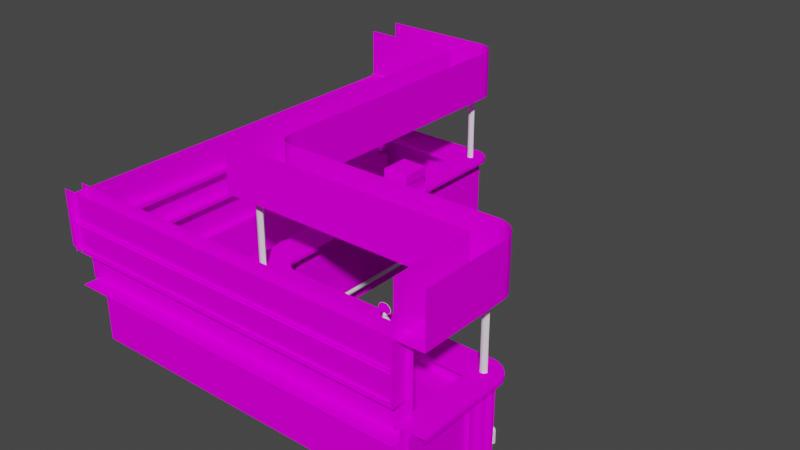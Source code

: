 # Source: VSL_kellerbar.blend  (saved by Blender 2.93.20; exported with 4.5.12 LTS)
import bpy
from mathutils import Matrix  # noqa: F401  (used for matrix-valued properties, if any)

bpy.ops.wm.read_factory_settings(use_empty=True)
scene = bpy.context.scene
scene.name = 'Scene'

# ---- images (referenced by path relative to the original .blend; pixels are not part of the script)
import os
ASSET_DIR = os.environ.get("B2B_ASSET_DIR", "")  # directory of the original .blend (textures are referenced by path, not embedded)
HERE = os.path.dirname(os.path.abspath(__file__))  # packed textures are extracted next to this script under _unpacked/

def load_image(name, relpath, width, height, colorspace="sRGB"):
    """Load a texture the original file referenced (path relative to the .blend, or extracted next to this script)."""
    p = next((c for c in (os.path.join(HERE, relpath), os.path.join(ASSET_DIR, relpath)) if relpath and os.path.exists(c)), "")
    if p:
        img = bpy.data.images.load(p, check_existing=True)
        img.name = name
    else:  # same state as the original file: an image datablock whose file is absent (Cycles renders it pink)
        img = bpy.data.images.new(name, width, height)
        img.source = "FILE"
        img.filepath = "//" + (relpath or name)
    img.colorspace_settings.name = colorspace
    return img
img_vslkbreichenfurniermap_tiff = load_image('VSLkbreichenfurniermap.TIFF', 'VSLkbreichenfurniermap.TIFF', 1024, 1024, 'sRGB')
img_vslkbrredwoodmap01_tiff = load_image('VSLkbrredwoodmap01.TIFF', 'VSLkbrredwoodmap01.TIFF', 1024, 1024, 'sRGB')
img_vslkbrblackmapxx_tiff = load_image('VSLkbrblackmapxx.TIFF', 'VSLkbrblackmapxx.TIFF', 1024, 1024, 'sRGB')
img_kbrbecht_tiff = load_image('kbrbecht.TIFF', 'kbrbecht.TIFF', 1024, 1024, 'sRGB')
img_vslkbrredplasticmap_tiff = load_image('VSLkbrredplasticmap.TIFF', 'VSLkbrredplasticmap.TIFF', 1024, 1024, 'sRGB')
img_kbrcmlfp01_tiff = load_image('kbrcmlfp01.TIFF', 'kbrcmlfp01.TIFF', 1024, 1024, 'sRGB')
img_vslkbrbarglassesmaptexjpg_tiff = load_image('VSLkbrbarglassesmaptexjpg.TIFF', 'VSLkbrbarglassesmaptexjpg.TIFF', 1024, 1024, 'sRGB')
img_vslkbrbudmap_tiff = load_image('VSLkbrbudmap.TIFF', 'VSLkbrbudmap.TIFF', 1024, 1024, 'sRGB')
img_kbrsegafredomap_tiff = load_image('kbrsegafredomap.TIFF', 'kbrsegafredomap.TIFF', 1024, 1024, 'sRGB')
img_kbrbarglassesmap_tiff = load_image('kbrbarglassesmap.TIFF', 'kbrbarglassesmap.TIFF', 1024, 1024, 'sRGB')

# ---- materials (node trees are filled in below, after node groups)
mat_vslkbreichenfurnier = bpy.data.materials.new('VSLkbreichenfurnier')
mat_vslkbreichenfurnier.use_transparent_shadow = False
mat_vslkbreichenfurnier.roughness = 0.9623
mat_vslkbreichenfurnier.specular_intensity = 0.0
mat_vslkbrredwood = bpy.data.materials.new('VSLkbrredwood')
mat_vslkbrredwood.use_transparent_shadow = False
mat_vslkbrredwood.roughness = 0.9623
mat_vslkbrredwood.specular_intensity = 0.0
mat_vslkbrblackplastik02 = bpy.data.materials.new('VSLkbrblackplastik02')
mat_vslkbrblackplastik02.use_transparent_shadow = False
mat_vslkbrblackplastik02.roughness = 0.9623
mat_vslkbrblackplastik02.specular_intensity = 0.0
mat_vslkbrchrome = bpy.data.materials.new('VSLkbrchrome')
mat_vslkbrchrome.use_transparent_shadow = False
mat_vslkbrchrome.roughness = 0.9623
mat_vslkbrchrome.specular_intensity = 0.0
mat_vslkbrbecht = bpy.data.materials.new('VSLkbrbecht')
mat_vslkbrbecht.use_transparent_shadow = False
mat_vslkbrbecht.roughness = 0.9623
mat_vslkbrbecht.specular_intensity = 0.0
mat_vslkbrredplastic = bpy.data.materials.new('VSLkbrredplastic')
mat_vslkbrredplastic.use_transparent_shadow = False
mat_vslkbrredplastic.roughness = 0.9623
mat_vslkbrredplastic.specular_intensity = 0.0
mat_vslkbrcm01 = bpy.data.materials.new('VSLkbrcm01')
mat_vslkbrcm01.use_transparent_shadow = False
mat_vslkbrcm01.roughness = 0.9623
mat_vslkbrcm01.specular_intensity = 0.0
mat_vslkbrspiegel = bpy.data.materials.new('VSLkbrspiegel')
mat_vslkbrspiegel.use_transparent_shadow = False
mat_vslkbrspiegel.roughness = 0.9623
mat_vslkbrspiegel.specular_intensity = 0.0
mat_vslkbrbudweiser = bpy.data.materials.new('VSLkbrbudweiser')
mat_vslkbrbudweiser.use_transparent_shadow = False
mat_vslkbrbudweiser.roughness = 0.9623
mat_vslkbrbudweiser.specular_intensity = 0.0
mat_vslkbrsegafredo = bpy.data.materials.new('VSLkbrsegafredo')
mat_vslkbrsegafredo.use_transparent_shadow = False
mat_vslkbrsegafredo.roughness = 0.9623
mat_vslkbrsegafredo.specular_intensity = 0.0
mat_vslkbrbarglassestex = bpy.data.materials.new('VSLkbrbarglassestex')
mat_vslkbrbarglassestex.use_transparent_shadow = False
mat_vslkbrbarglassestex.roughness = 0.9623
mat_vslkbrbarglassestex.specular_intensity = 0.0

# ---- node groups
ng_auto_smooth = bpy.data.node_groups.new('Auto Smooth', 'GeometryNodeTree')
_s = ng_auto_smooth.interface.new_socket(name='Geometry', in_out='OUTPUT', socket_type='NodeSocketGeometry')
_s = ng_auto_smooth.interface.new_socket(name='Geometry', in_out='INPUT', socket_type='NodeSocketGeometry')
_s = ng_auto_smooth.interface.new_socket(name='Angle', in_out='INPUT', socket_type='NodeSocketFloat')
_s.subtype = 'ANGLE'
_s.min_value = 0.0
_s.max_value = 3.142
ng_auto_smooth.is_modifier = True
_N = ng_auto_smooth.nodes; _L = ng_auto_smooth.links
n0 = _N.new('NodeGroupOutput'); n0.name = 'Group Output'; n0.location = (480, -100)
n1 = _N.new('NodeGroupInput'); n1.name = 'Group Input'; n1.location = (-420, -300)
n2 = _N.new('NodeGroupInput'); n2.name = 'Group Input.001'; n2.location = (-60, -100)
n3 = _N.new('GeometryNodeSetShadeSmooth'); n3.name = 'Set Shade Smooth'; n3.location = (120, -100)
n3.domain = 'EDGE'
n4 = _N.new('GeometryNodeSetShadeSmooth'); n4.name = 'Set Shade Smooth.001'; n4.location = (300, -100)
n5 = _N.new('GeometryNodeInputMeshEdgeAngle'); n5.name = 'Edge Angle'; n5.location = (-420, -220)
n6 = _N.new('GeometryNodeInputEdgeSmooth'); n6.name = 'Is Edge Smooth'; n6.location = (-60, -160)
n7 = _N.new('GeometryNodeInputShadeSmooth'); n7.name = 'Is Face Smooth'; n7.location = (-240, -340)
n8 = _N.new('FunctionNodeBooleanMath'); n8.name = 'Boolean Math'; n8.location = (-60, -220)
n9 = _N.new('FunctionNodeCompare'); n9.name = 'Compare'; n9.location = (-240, -180)
n9.operation = 'LESS_EQUAL'
_L.new(n5.outputs[0], n9.inputs[0])
_L.new(n4.outputs[0], n0.inputs[0])
_L.new(n1.outputs[1], n9.inputs[1])
_L.new(n9.outputs[0], n8.inputs[0])
_L.new(n7.outputs[0], n8.inputs[1])
_L.new(n2.outputs[0], n3.inputs[0])
_L.new(n6.outputs[0], n3.inputs[1])
_L.new(n3.outputs[0], n4.inputs[0])
_L.new(n8.outputs[0], n3.inputs[2])
n0.is_active_output = True

# ---- material node trees
mat_vslkbreichenfurnier.use_nodes = True; mat_vslkbreichenfurnier.node_tree.nodes.clear()
_N = mat_vslkbreichenfurnier.node_tree.nodes; _L = mat_vslkbreichenfurnier.node_tree.links
n0 = _N.new('ShaderNodeBsdfPrincipled'); n0.name = 'Principled BSDF'; n0.location = (10, 300)
n0.distribution = 'GGX'
n0.subsurface_method = 'BURLEY'
n0.inputs[2].default_value = 0.9623
n0.inputs[3].default_value = 1.45
n0.inputs[13].default_value = 0.0
n0.inputs[27].default_value = (0.0, 0.0, 0.0, 1.0)
n0.inputs[28].default_value = 1.0
n1 = _N.new('ShaderNodeOutputMaterial'); n1.name = 'Material Output'; n1.location = (300, 300)
n2 = _N.new('ShaderNodeTexImage'); n2.name = 'Image Texture'; n2.location = (-300, 600)
n2.image = img_vslkbreichenfurniermap_tiff
_L.new(n0.outputs[0], n1.inputs[0])
_L.new(n2.outputs[0], n0.inputs[0])
n1.is_active_output = True
mat_vslkbrredwood.use_nodes = True; mat_vslkbrredwood.node_tree.nodes.clear()
_N = mat_vslkbrredwood.node_tree.nodes; _L = mat_vslkbrredwood.node_tree.links
n0 = _N.new('ShaderNodeBsdfPrincipled'); n0.name = 'Principled BSDF'; n0.location = (10, 300)
n0.distribution = 'GGX'
n0.subsurface_method = 'BURLEY'
n0.inputs[2].default_value = 0.9623
n0.inputs[3].default_value = 1.45
n0.inputs[13].default_value = 0.0
n0.inputs[27].default_value = (0.0, 0.0, 0.0, 1.0)
n0.inputs[28].default_value = 1.0
n1 = _N.new('ShaderNodeOutputMaterial'); n1.name = 'Material Output'; n1.location = (300, 300)
n2 = _N.new('ShaderNodeTexImage'); n2.name = 'Image Texture'; n2.location = (-300, 600)
n2.image = img_vslkbrredwoodmap01_tiff
_L.new(n0.outputs[0], n1.inputs[0])
_L.new(n2.outputs[0], n0.inputs[0])
n1.is_active_output = True
mat_vslkbrblackplastik02.use_nodes = True; mat_vslkbrblackplastik02.node_tree.nodes.clear()
_N = mat_vslkbrblackplastik02.node_tree.nodes; _L = mat_vslkbrblackplastik02.node_tree.links
n0 = _N.new('ShaderNodeBsdfPrincipled'); n0.name = 'Principled BSDF'; n0.location = (10, 300)
n0.distribution = 'GGX'
n0.subsurface_method = 'BURLEY'
n0.inputs[2].default_value = 0.9623
n0.inputs[3].default_value = 1.45
n0.inputs[13].default_value = 0.0
n0.inputs[27].default_value = (0.0, 0.0, 0.0, 1.0)
n0.inputs[28].default_value = 1.0
n1 = _N.new('ShaderNodeOutputMaterial'); n1.name = 'Material Output'; n1.location = (300, 300)
n2 = _N.new('ShaderNodeTexImage'); n2.name = 'Image Texture'; n2.location = (-300, 600)
n2.image = img_vslkbrblackmapxx_tiff
_L.new(n0.outputs[0], n1.inputs[0])
_L.new(n2.outputs[0], n0.inputs[0])
n1.is_active_output = True
mat_vslkbrchrome.use_nodes = True; mat_vslkbrchrome.node_tree.nodes.clear()
_N = mat_vslkbrchrome.node_tree.nodes; _L = mat_vslkbrchrome.node_tree.links
n0 = _N.new('ShaderNodeBsdfPrincipled'); n0.name = 'Principled BSDF'; n0.location = (10, 300)
n0.distribution = 'GGX'
n0.subsurface_method = 'BURLEY'
n0.inputs[2].default_value = 0.9623
n0.inputs[3].default_value = 1.45
n0.inputs[13].default_value = 0.0
n0.inputs[27].default_value = (0.0, 0.0, 0.0, 1.0)
n0.inputs[28].default_value = 1.0
n1 = _N.new('ShaderNodeOutputMaterial'); n1.name = 'Material Output'; n1.location = (300, 300)
_L.new(n0.outputs[0], n1.inputs[0])
n1.is_active_output = True
mat_vslkbrbecht.use_nodes = True; mat_vslkbrbecht.node_tree.nodes.clear()
_N = mat_vslkbrbecht.node_tree.nodes; _L = mat_vslkbrbecht.node_tree.links
n0 = _N.new('ShaderNodeBsdfPrincipled'); n0.name = 'Principled BSDF'; n0.location = (10, 300)
n0.distribution = 'GGX'
n0.subsurface_method = 'BURLEY'
n0.inputs[2].default_value = 0.9623
n0.inputs[3].default_value = 1.45
n0.inputs[13].default_value = 0.0
n0.inputs[27].default_value = (0.0, 0.0, 0.0, 1.0)
n0.inputs[28].default_value = 1.0
n1 = _N.new('ShaderNodeOutputMaterial'); n1.name = 'Material Output'; n1.location = (300, 300)
n2 = _N.new('ShaderNodeTexImage'); n2.name = 'Image Texture'; n2.location = (-300, 600)
n2.image = img_kbrbecht_tiff
_L.new(n0.outputs[0], n1.inputs[0])
_L.new(n2.outputs[0], n0.inputs[0])
n1.is_active_output = True
mat_vslkbrredplastic.use_nodes = True; mat_vslkbrredplastic.node_tree.nodes.clear()
_N = mat_vslkbrredplastic.node_tree.nodes; _L = mat_vslkbrredplastic.node_tree.links
n0 = _N.new('ShaderNodeBsdfPrincipled'); n0.name = 'Principled BSDF'; n0.location = (10, 300)
n0.distribution = 'GGX'
n0.subsurface_method = 'BURLEY'
n0.inputs[2].default_value = 0.9623
n0.inputs[3].default_value = 1.45
n0.inputs[13].default_value = 0.0
n0.inputs[27].default_value = (0.0, 0.0, 0.0, 1.0)
n0.inputs[28].default_value = 1.0
n1 = _N.new('ShaderNodeOutputMaterial'); n1.name = 'Material Output'; n1.location = (300, 300)
n2 = _N.new('ShaderNodeTexImage'); n2.name = 'Image Texture'; n2.location = (-300, 600)
n2.image = img_vslkbrredplasticmap_tiff
_L.new(n0.outputs[0], n1.inputs[0])
_L.new(n2.outputs[0], n0.inputs[0])
n1.is_active_output = True
mat_vslkbrcm01.use_nodes = True; mat_vslkbrcm01.node_tree.nodes.clear()
_N = mat_vslkbrcm01.node_tree.nodes; _L = mat_vslkbrcm01.node_tree.links
n0 = _N.new('ShaderNodeBsdfPrincipled'); n0.name = 'Principled BSDF'; n0.location = (10, 300)
n0.distribution = 'GGX'
n0.subsurface_method = 'BURLEY'
n0.inputs[2].default_value = 0.9623
n0.inputs[3].default_value = 1.45
n0.inputs[13].default_value = 0.0
n0.inputs[27].default_value = (0.0, 0.0, 0.0, 1.0)
n0.inputs[28].default_value = 1.0
n1 = _N.new('ShaderNodeOutputMaterial'); n1.name = 'Material Output'; n1.location = (300, 300)
n2 = _N.new('ShaderNodeTexImage'); n2.name = 'Image Texture'; n2.location = (-300, 600)
n2.image = img_kbrcmlfp01_tiff
_L.new(n0.outputs[0], n1.inputs[0])
_L.new(n2.outputs[0], n0.inputs[0])
n1.is_active_output = True
mat_vslkbrspiegel.use_nodes = True; mat_vslkbrspiegel.node_tree.nodes.clear()
_N = mat_vslkbrspiegel.node_tree.nodes; _L = mat_vslkbrspiegel.node_tree.links
n0 = _N.new('ShaderNodeBsdfPrincipled'); n0.name = 'Principled BSDF'; n0.location = (10, 300)
n0.distribution = 'GGX'
n0.subsurface_method = 'BURLEY'
n0.inputs[2].default_value = 0.9623
n0.inputs[3].default_value = 1.45
n0.inputs[13].default_value = 0.0
n0.inputs[27].default_value = (0.0, 0.0, 0.0, 1.0)
n0.inputs[28].default_value = 1.0
n1 = _N.new('ShaderNodeOutputMaterial'); n1.name = 'Material Output'; n1.location = (300, 300)
n2 = _N.new('ShaderNodeTexImage'); n2.name = 'Image Texture'; n2.location = (-300, 600)
n2.image = img_vslkbrbarglassesmaptexjpg_tiff
_L.new(n0.outputs[0], n1.inputs[0])
_L.new(n2.outputs[0], n0.inputs[0])
n1.is_active_output = True
mat_vslkbrbudweiser.use_nodes = True; mat_vslkbrbudweiser.node_tree.nodes.clear()
_N = mat_vslkbrbudweiser.node_tree.nodes; _L = mat_vslkbrbudweiser.node_tree.links
n0 = _N.new('ShaderNodeBsdfPrincipled'); n0.name = 'Principled BSDF'; n0.location = (10, 300)
n0.distribution = 'GGX'
n0.subsurface_method = 'BURLEY'
n0.inputs[2].default_value = 0.9623
n0.inputs[3].default_value = 1.45
n0.inputs[13].default_value = 0.0
n0.inputs[27].default_value = (0.0, 0.0, 0.0, 1.0)
n0.inputs[28].default_value = 1.0
n1 = _N.new('ShaderNodeOutputMaterial'); n1.name = 'Material Output'; n1.location = (300, 300)
n2 = _N.new('ShaderNodeTexImage'); n2.name = 'Image Texture'; n2.location = (-300, 600)
n2.image = img_vslkbrbudmap_tiff
_L.new(n0.outputs[0], n1.inputs[0])
_L.new(n2.outputs[0], n0.inputs[0])
n1.is_active_output = True
mat_vslkbrsegafredo.use_nodes = True; mat_vslkbrsegafredo.node_tree.nodes.clear()
_N = mat_vslkbrsegafredo.node_tree.nodes; _L = mat_vslkbrsegafredo.node_tree.links
n0 = _N.new('ShaderNodeBsdfPrincipled'); n0.name = 'Principled BSDF'; n0.location = (10, 300)
n0.distribution = 'GGX'
n0.subsurface_method = 'BURLEY'
n0.inputs[2].default_value = 0.9623
n0.inputs[3].default_value = 1.45
n0.inputs[13].default_value = 0.0
n0.inputs[27].default_value = (0.0, 0.0, 0.0, 1.0)
n0.inputs[28].default_value = 1.0
n1 = _N.new('ShaderNodeOutputMaterial'); n1.name = 'Material Output'; n1.location = (300, 300)
n2 = _N.new('ShaderNodeTexImage'); n2.name = 'Image Texture'; n2.location = (-300, 600)
n2.image = img_kbrsegafredomap_tiff
_L.new(n0.outputs[0], n1.inputs[0])
_L.new(n2.outputs[0], n0.inputs[0])
n1.is_active_output = True
mat_vslkbrbarglassestex.use_nodes = True; mat_vslkbrbarglassestex.node_tree.nodes.clear()
_N = mat_vslkbrbarglassestex.node_tree.nodes; _L = mat_vslkbrbarglassestex.node_tree.links
n0 = _N.new('ShaderNodeBsdfPrincipled'); n0.name = 'Principled BSDF'; n0.location = (10, 300)
n0.distribution = 'GGX'
n0.subsurface_method = 'BURLEY'
n0.inputs[2].default_value = 0.9623
n0.inputs[3].default_value = 1.45
n0.inputs[13].default_value = 0.0
n0.inputs[27].default_value = (0.0, 0.0, 0.0, 1.0)
n0.inputs[28].default_value = 1.0
n1 = _N.new('ShaderNodeOutputMaterial'); n1.name = 'Material Output'; n1.location = (300, 300)
n2 = _N.new('ShaderNodeTexImage'); n2.name = 'Image Texture'; n2.location = (-300, 600)
n2.image = img_kbrbarglassesmap_tiff
_L.new(n0.outputs[0], n1.inputs[0])
_L.new(n2.outputs[0], n0.inputs[0])
n1.is_active_output = True

# ---- world
world_world = bpy.data.worlds.new('World'); scene.world = world_world
world_world.use_nodes = True; world_world.node_tree.nodes.clear()
_N = world_world.node_tree.nodes; _L = world_world.node_tree.links
n0 = _N.new('ShaderNodeOutputWorld'); n0.name = 'World Output'; n0.location = (300, 300)
n1 = _N.new('ShaderNodeBackground'); n1.name = 'Background'; n1.location = (10, 300)
n1.inputs[0].default_value = (0.05088, 0.05088, 0.05088, 1.0)
_L.new(n1.outputs[0], n0.inputs[0])
n0.is_active_output = True
world_world.color = (0.05088, 0.05088, 0.05088)
world_world.use_sun_shadow = False
world_world.sun_shadow_jitter_overblur = 0.0

# ---- meshes
me_vsl_kellerbar = bpy.data.meshes.new('VSL_kellerbar')
me_vsl_kellerbar.from_pydata([(-1.374, -0.03642, -3.447), (-1.374, -1.236, -3.447), (-1.175, -1.236, -3.447), (-1.175, -0.03642, -3.447), (-1.175, -0.03642, 1.165), (-1.175, -1.236, 1.165), (2.404, -1.236, 1.14), (-1.372, -1.236, 1.14), (-1.372, -0.03642, 1.14), (2.404, -0.03642, 1.14), (2.404, -0.03642, 1.34), (-1.372, -0.03642, 1.343), (-1.372, -1.236, 1.343), (-1.373, -0.03642, -3.248), (-3.113, -0.03642, -3.248), (-3.113, -1.236, -3.248), (-1.373, -1.236, -3.248), (-3.113, -1.236, -3.448), (-3.113, -0.03642, -3.448), (2.357, -1.06, 2.517), (2.357, -1.06, 1.616), (2.335, -0.05087, 1.616), (2.335, -1.06, 1.616), (2.335, -1.06, 2.517), (2.357, -0.05087, 1.616), (2.284, -0.03642, 1.609), (2.284, -0.03642, 1.34), (2.403, -0.03642, 1.609), (2.404, -1.236, 1.34), (2.403, -0.03642, 2.665), (2.403, -1.236, 2.665), (2.284, -1.236, 2.523), (2.284, -1.236, 2.665), (2.284, -0.03642, 2.665), (2.403, -0.03642, 2.523), (2.284, -1.236, 1.609), (2.403, -1.236, 1.609), (2.284, -0.03642, 2.523), (2.403, -1.236, 2.523), (2.335, -0.05087, 2.517), (2.357, -0.05087, 2.517), (-1.039, 1.772, -3.324), (-1.507, 1.765, -3.073), (-1.17, -0.2482, 1.157), (-1.17, -0.9568, 1.157), (-1.17, -0.9568, -3.446), (-1.17, -0.2482, -3.446), (2.273, 1.055, 1.023), (-0.7712, 1.772, 1.023), (2.273, 1.772, 1.023), (-1.507, 1.765, 1.449), (-1.191, -0.9568, 1.134), (-1.191, -0.2482, 1.134), (2.404, -0.2482, 1.134), (2.404, -0.9568, 1.134), (-3.038, 1.772, -3.617), (-3.038, 1.055, -3.073), (-3.038, 1.765, -3.073), (2.608, 1.055, 2.665), (2.608, 1.772, 1.357), (2.608, 1.772, 2.665), (2.214, 1.055, 2.673), (2.214, 1.765, 1.449), (2.214, 1.765, 2.673), (-3.038, 0.01358, -3.617), (-3.038, 0.01358, -3.073), (-3.038, 1.055, -3.617), (-1.039, 1.055, -3.324), (-1.039, 1.055, 0.7549), (-1.506, 0.01358, -3.073), (-1.038, 0.01358, -3.324), (2.608, 0.01358, 2.665), (2.214, 1.055, 1.449), (-3.042, 0.2267, -3.063), (-2.733, 0.2267, 2.397), (-2.733, 0.6752, 2.397), (-3.042, 0.6248, -3.063), (-2.733, 0.6248, -3.063), (-3.013, 0.2771, 2.691), (-3.042, 0.2771, 2.397), (-2.733, 0.2771, 2.397), (-3.042, 0.2267, 2.397), (-3.042, 0.6752, -3.063), (-3.042, 0.6752, 2.397), (-2.733, 0.6248, 2.397), (-3.042, 0.6248, 2.397), (-3.013, 0.2267, 2.691), (-3.013, 0.6752, 2.691), (-3.013, 0.6248, 2.691), (-3.057, 1.055, -3.069), (-3.057, 1.055, -3.046), (2.221, 1.055, 2.705), (-3.057, 0.2269, -3.046), (-2.728, 1.055, -3.046), (-3.057, 0.2269, -3.069), (2.608, 1.055, 1.357), (2.571, 1.772, 1.211), (2.598, 1.772, 1.281), (2.529, 1.772, 1.149), (2.476, 1.772, 1.097), (2.476, 1.055, 1.097), (2.529, 1.055, 1.149), (2.214, 0.01358, 1.453), (2.598, 0.01358, 1.285), (-1.033, 1.055, 0.8281), (2.345, 1.772, 1.031), (2.413, 1.772, 1.057), (2.413, 1.055, 1.057), (2.571, 1.055, 1.211), (2.598, 1.055, 1.281), (-1.039, 1.772, 0.7549), (2.345, 1.055, 1.031), (-1.049, 1.772, -3.399), (-1.08, 1.772, -3.464), (-1.124, 1.772, -3.518), (-1.08, 1.055, -3.464), (-1.079, 0.01358, -3.464), (-1.176, 0.01358, -3.561), (-1.507, 1.055, -3.073), (-1.177, 1.772, -3.561), (-1.124, 1.055, -3.518), (-1.049, 1.055, -3.399), (-0.7712, 1.055, 1.023), (-1.177, 1.055, -3.561), (-1.233, 1.055, -3.592), (-1.033, 1.772, 0.8281), (-0.8361, 1.055, 1.018), (-0.8361, 1.772, 1.018), (-0.8939, 1.772, 1.002), (-0.9838, 1.055, 0.9382), (-1.014, 1.772, 0.8891), (-1.286, 1.772, -3.611), (-1.233, 1.772, -3.592), (-0.9435, 1.772, 0.9757), (-0.9435, 1.055, 0.9757), (-0.9838, 1.772, 0.9382), (-1.013, 0.01358, 0.8932), (-1.507, 1.055, 1.449), (-0.9426, 0.01358, 0.9799), (-1.014, 1.055, 0.8891), (-3.013, 0.6752, 2.381), (2.22, 0.6248, 2.381), (-3.013, 0.6248, 2.381), (-1.506, -0.03642, 1.453), (-3.013, 0.2267, 2.381), (-3.013, 0.2771, 2.381), (2.22, 0.2771, 2.381), (-0.7703, 0.01358, 1.027), (2.273, -0.03642, 1.027), (-1.331, -0.03642, -3.617), (-3.038, -0.03642, -3.617), (-2.733, 0.6752, -3.063), (-3.038, -0.03642, -3.073), (-1.506, -0.03642, -3.073), (2.214, -0.03642, 1.453), (-1.038, -0.03642, 0.759), (2.22, 0.2267, 2.691), (-0.893, 0.01358, 1.006), (2.22, 0.6752, 2.691), (-3.042, 0.2771, -3.063), (-2.731, 0.2268, -3.066), (2.608, -0.03642, 2.665), (2.214, -0.03642, 2.673), (2.214, 0.01358, 2.673), (2.22, 0.2771, 2.691), (2.22, 0.6248, 2.691), (2.22, 0.6752, 2.381), (-2.733, 0.2771, -3.063), (-1.286, 1.055, -3.611), (-1.332, 1.772, -3.617), (-1.332, 1.055, -3.617), (-1.286, 0.01358, -3.611), (-0.8352, 0.01358, 1.022), (-0.8939, 1.055, 1.002), (2.608, -0.03642, 1.361), (-1.038, 0.01358, 0.759), (2.476, -0.03642, 1.101), (2.476, 0.01358, 1.101), (2.529, 0.01358, 1.153), (2.598, -0.03642, 1.285), (2.571, -0.03642, 1.215), (-1.032, -0.03642, 0.8322), (2.345, -0.03642, 1.036), (2.529, -0.03642, 1.153), (-1.049, -0.03642, -3.399), (-1.049, 0.01358, -3.399), (2.413, -0.03642, 1.061), (2.571, 0.01358, 1.215), (2.273, 0.01358, 1.027), (2.345, 0.01358, 1.036), (-1.038, -0.03642, -3.324), (2.413, 0.01358, 1.061), (-1.123, -0.03642, -3.518), (-1.123, 0.01358, -3.518), (2.608, 0.01358, 1.361), (-1.079, -0.03642, -3.464), (-1.013, -0.03642, 0.8932), (-1.032, 0.01358, 0.8322), (-0.7703, -0.03642, 1.027), (-1.176, -0.03642, -3.561), (-1.232, 0.01358, -3.592), (-0.8352, -0.03642, 1.022), (-0.9426, -0.03642, 0.9799), (-0.893, -0.03642, 1.006), (-1.506, 0.01358, 1.453), (-1.232, -0.03642, -3.592), (-0.9829, -0.03642, 0.9424), (-0.9829, 0.01358, 0.9424), (-1.286, -0.03642, -3.611), (-1.331, 0.01358, -3.617), (2.197, 0.2269, 2.705), (2.22, 0.2268, 2.379), (2.221, 1.055, 2.376), (2.197, 1.055, 2.376), (2.197, 1.055, 2.705), (2.197, 0.2269, 2.376), (-2.728, 1.055, -3.069), (-2.728, 0.2269, -3.046), (2.221, 0.2269, 2.705), (-1.639, 0.1876, -1.716), (0.9969, 0.3637, 1.557), (1.004, 0.3658, 1.545), (-1.639, 0.199, -1.736), (-1.639, 0.2103, -1.729), (-1.639, 0.2103, -1.716), (-1.505, 0.209, -1.728), (1.018, 0.3658, 1.545), (-1.505, 0.189, -1.728), (-1.639, 0.1876, -1.729), (-1.505, 0.209, -1.717), (1.011, 0.3637, 1.557), (1.018, 0.3616, 1.569), (1.025, 0.3637, 1.557), (-1.639, 0.199, -1.709), (1.004, 0.3616, 1.569), (-1.505, 0.189, -1.717), (-1.639, 0.199, -1.723), (2.3, 0.007175, 1.298), (2.325, 0.007175, 1.341), (2.325, 1.377, 1.341), (2.375, 1.377, 1.255), (2.4, 1.377, 1.298), (-1.251, 0.007175, 1.235), (-1.201, 0.007175, 1.235), (-1.176, 1.377, 1.192), (-1.25, 0.007175, -3.384), (-1.25, 0.007175, -3.298), (-1.25, 1.377, -3.298), (2.375, 0.007175, 1.341), (2.375, 0.007175, 1.255), (-1.251, 1.377, 1.149), (-1.225, 0.007175, -3.341), (-1.25, 1.377, -3.384), (-1.225, 1.377, -3.341), (-1.276, 0.007175, 1.192), (-1.251, 1.377, 1.235), (-1.251, 0.007175, 1.149), (-1.276, 1.377, 1.192), (2.4, 0.007175, 1.298), (-1.176, 0.007175, 1.192), (-1.201, 0.007175, 1.149), (-1.201, 1.377, 1.235), (2.375, 1.377, 1.341), (-1.201, 1.377, 1.149), (-1.3, 1.377, -3.384), (2.3, 1.377, 1.298), (2.325, 1.377, 1.255), (-1.3, 0.007175, -3.298), (-1.3, 1.377, -3.298), (2.325, 0.007175, 1.255), (-1.3, 0.007175, -3.384), (-1.325, 0.007175, -3.341), (-1.325, 1.377, -3.341), (2.248, -0.9794, 1.027), (-1.048, -0.9965, 0.9314), (-1.018, -1.013, -3.367), (-1.074, -1.215, -3.367), (-1.018, -1.215, -3.334), (-1.068, -1.182, 0.9866), (-1.052, -0.9665, 1.015), (-1.02, -0.9665, 1.015), (-1.02, -1.182, 1.015), (-1.019, -0.9477, 0.931), (2.248, -0.9794, 0.9708), (-1.019, -0.9802, 0.931), (-1.068, -0.9665, 0.9866), (-1.074, -1.215, -3.335), (-1.047, -0.9315, -3.303), (-1.048, -0.9315, 0.9314), (-1.075, -0.9803, -3.301), (-1.046, -1.215, -3.318), (-1.075, -1.014, -3.335), (-1.045, -1.215, -3.383), (-1.052, -1.182, 1.015), (2.299, -1.022, 0.9708), (2.299, -1.161, 0.9708), (2.282, -1.161, 0.999), (2.331, -1.021, 1.027), (2.299, -1.022, 1.027), (-1.02, -1.182, 0.9584), (2.299, -1.161, 1.027), (-1.052, -0.9665, 0.9584), (2.331, -1.161, 0.9708), (-1.003, -1.182, 0.9866), (-1.02, -0.9665, 0.9584), (-1.003, -0.9665, 0.9866), (-1.047, -0.9969, -3.305), (-1.076, -0.9803, 0.9317), (-0.9796, -0.9477, 0.9708), (-1.076, -0.9477, 0.9317), (0.9573, -0.2383, 1.348), (-1.018, -1.014, -3.334), (2.347, -1.161, 0.999), (2.282, -1.023, 0.999), (-1.052, -1.182, 0.9584), (1.04, -0.2383, 1.472), (0.9573, 0.1407, 1.348), (0.982, -0.2383, 1.332), (1.065, -0.2383, 1.456), (1.04, -0.2383, 1.332), (1.081, 0.1407, 1.373), (1.011, -0.2383, 1.326), (1.011, -0.2383, 1.478), (0.9408, 0.1407, 1.373), (1.065, 0.1407, 1.456), (0.9573, -0.2383, 1.456), (0.982, -0.2383, 1.472), (1.04, 0.1407, 1.332), (1.065, -0.2383, 1.348), (1.065, 0.1407, 1.348), (1.081, -0.2383, 1.431), (-1.018, -1.215, -3.367), (1.081, -0.2383, 1.373), (-1.382, 0.177, -1.722), (-1.394, 0.177, -1.693), (0.9893, 0.2029, 1.454), (1.087, -0.2383, 1.402), (0.9573, 0.1407, 1.456), (1.064, 0.2029, 1.424), (1.04, 0.1407, 1.472), (0.9408, -0.2383, 1.431), (0.982, 0.1407, 1.332), (2.331, -1.161, 1.027), (1.011, 0.1407, 1.326), (-1.428, 0.1768, -1.722), (-1.423, 0.177, -1.681), (0.982, 0.1407, 1.472), (1.011, 0.1407, 1.478), (1.081, 0.1407, 1.431), (0.935, 0.1407, 1.402), (0.9408, -0.2383, 1.373), (0.935, -0.2383, 1.402), (0.9988, 0.1921, 1.443), (1.023, 0.1921, 1.443), (1.021, 0.1887, 1.523), (2.347, -1.02, 0.999), (0.9867, 0.1711, 1.443), (0.9988, 0.1502, 1.443), (1.087, 0.1407, 1.402), (1.011, 0.2029, 1.459), (1.064, 0.2029, 1.38), (1.051, 0.2029, 1.442), (1.033, 0.2029, 1.454), (0.9408, 0.1407, 1.431), (0.9586, 0.2029, 1.424), (1.033, 0.2029, 1.349), (1.051, 0.2029, 1.362), (2.331, -1.021, 0.9708), (1.011, 0.2029, 1.345), (0.9893, 0.2029, 1.349), (1.011, 0.265, 1.402), (0.9709, 0.2029, 1.442), (-0.9811, -0.9477, 1.027), (-1.006, -0.9477, 1.026), (0.9543, 0.2029, 1.402), (0.9586, 0.2029, 1.38), (-1.064, -0.9477, 0.9973), (2.325, -0.9765, 0.9708), (-1.075, -0.9477, 0.9553), (-1.027, -0.9477, 1.022), (2.248, -0.9307, 0.999), (2.34, -0.9705, 0.999), (1.019, 0.2468, 1.426), (1.006, 0.2373, 1.417), (1.068, 0.2029, 1.402), (1.023, 0.1502, 1.443), (-1.048, -0.9803, 1.013), (-1.027, -0.9803, 1.022), (-0.9811, -0.9803, 1.027), (-1.072, -0.9803, 0.9769), (-1.075, -0.9803, 0.9553), (-1.064, -0.9803, 0.9973), (-1.002, -0.9315, 0.9978), (-1.006, -0.9803, 1.026), (-1.002, -0.9965, 0.9978), (-1.39, 0.1899, -1.755), (-1.423, 0.1899, -1.769), (2.329, -0.9961, 0.9708), (2.345, -0.9937, 0.999), (0.9709, 0.2029, 1.362), (-1.376, 0.2087, -1.722), (-1.072, -0.9477, 0.9769), (-0.9803, -0.9315, 0.999), (-1.075, -0.9717, -3.356), (2.248, -0.9469, 0.9708), (2.268, -0.9468, 0.9708), (-1.423, 0.2087, -1.769), (2.291, -0.9845, 0.9708), (2.267, -0.9793, 0.9708), (1.035, 0.1711, 1.443), (1.03, 0.1712, 1.518), (-1.423, 0.1899, -1.675), (-1.423, 0.2087, -1.675), (2.291, -0.9845, 1.027), (2.329, -0.9961, 1.027), (-1.046, -0.9783, -3.377), (-1.046, -0.9957, -3.382), (-1.074, -0.9986, -3.366), (-1.045, -0.9965, 0.9694), (-1.47, 0.1901, -1.722), (-1.456, 0.2087, -1.689), (2.248, -0.9469, 1.027), (-1.018, -0.9842, -3.362), (-0.9803, -0.9965, 0.999), (2.287, -0.9313, 0.999), (-1.046, -0.962, -3.369), (-1.456, 0.1899, -1.755), (-1.47, 0.2089, -1.722), (-1.047, -0.9483, -3.356), (-1.048, -0.9477, 1.013), (0.9915, 0.1712, 1.518), (-0.9993, -0.9477, 0.9698), (-0.9796, -0.9802, 0.9708), (2.316, -0.9607, 1.027), (2.325, -0.9765, 1.027), (2.268, -0.9306, 0.999), (-1.456, 0.2087, -1.755), (-1.456, 0.1899, -1.689), (-1.389, 0.2087, -1.689), (2.297, -1.001, 0.9708), (-1.047, -0.9386, -3.339), (-1.047, -0.9331, -3.321), (2.285, -0.9475, 1.027), (2.268, -0.9468, 1.027), (-0.9993, -0.9802, 0.9698), (-1.376, 0.1899, -1.722), (-1.389, 0.2087, -1.755), (2.248, -0.9957, 0.999), (1.011, 0.2623, 1.373), (2.316, -0.9607, 0.9708), (1.039, 0.2623, 1.411), (-1.047, -0.9315, 0.953), (-1.045, -0.9315, 0.9694), (1.024, 0.2373, 1.393), (-1.046, -1.012, -3.383), (2.285, -0.9475, 0.9708), (1.029, 0.2623, 1.426), (-1.019, -0.9477, 0.9506), (-1.015, -0.9802, 0.9653), (-1.39, 0.1899, -1.689), (0.994, 0.2623, 1.426), (-1.075, -0.9612, -3.346), (1.019, 0.2754, 1.427), (2.281, -0.9799, 1.027), (-1.019, -0.9535, -3.332), (-1.019, -0.9824, -3.315), (0.9833, 0.2623, 1.411), (0.9888, 0.2752, 1.402), (0.991, 0.2468, 1.417), (1.031, 0.2777, 1.417), (2.308, -0.9359, 0.999), (2.28, -0.9971, 0.999), (-1.468, 0.199, -1.713), (-1.019, -0.9802, -3.301), (2.297, -1.001, 1.027), (-1.019, -0.9802, 0.9506), (1.016, 0.1581, 1.497), (1.011, 0.2917, 1.402), (1.016, 0.2873, 1.387), (1.031, 0.2777, 1.387), (-1.075, -0.9536, -3.333), (-1.075, -0.9824, -3.316), (-1.075, -0.9477, -3.303), (2.328, -0.9493, 0.999), (1.019, 0.2468, 1.378), (0.994, 0.2623, 1.378), (-1.015, -0.9477, 0.9653), (1.006, 0.2373, 1.387), (-1.018, -0.9715, -3.355), (-1.019, -0.9887, -3.327), (-1.047, -1.002, -3.315), (-1.019, -0.9611, -3.345), (-1.075, -0.9492, -3.318), (0.9987, 0.2873, 1.393), (1.011, 0.2623, 1.431), (1.019, 0.2754, 1.377), (1.004, 0.2777, 1.378), (-1.019, -0.9491, -3.318), (1.039, 0.2623, 1.393), (1.036, 0.2468, 1.402), (-1.018, -0.9983, -3.366), (0.9833, 0.2623, 1.393), (-1.019, -0.9965, 0.9949), (0.9958, 0.2373, 1.402), (0.9987, 0.2873, 1.411), (1.004, 0.2777, 1.426), (-1.075, -0.9889, -3.327), (-1.074, -1.013, -3.367), (-1.047, -0.9965, 0.953), (2.267, -0.9956, 0.999), (-1.505, 0.199, -1.734), (0.9909, 0.1612, 1.522), (-1.04, -0.9965, 0.9814), (1.033, 0.2747, 1.402), (0.99, 0.2754, 1.417), (2.267, -0.9793, 1.027), (1.024, 0.2373, 1.411), (-1.047, -1.015, -3.318), (-1.075, -1.0, -3.333), (0.991, 0.2468, 1.387), (-1.452, 0.177, -1.693), (-1.394, 0.177, -1.751), (1.033, 0.2492, 1.387), (-1.019, -0.9477, -3.302), (1.003, 0.1894, 1.529), (1.005, 0.183, 1.54), (2.301, -0.9511, 1.027), (1.027, 0.2873, 1.402), (1.027, 0.1612, 1.51), (1.024, 0.1712, 1.504), (-1.019, -1.0, -3.332), (1.016, 0.2873, 1.417), (-1.075, -0.9845, -3.363), (-1.452, 0.177, -1.751), (1.033, 0.2492, 1.417), (-1.04, -0.9315, 0.9814), (-1.505, 0.199, -1.711), (2.301, -0.9511, 0.9708), (1.029, 0.2623, 1.378), (1.003, 0.2492, 1.377), (1.011, 0.1759, 1.477), (1.011, 0.1712, 1.499), (2.281, -0.9799, 0.9708), (1.017, 0.1594, 1.54), (-1.423, 0.177, -1.763), (1.005, 0.16, 1.499), (1.003, 0.2492, 1.427), (0.99, 0.2754, 1.387), (-1.468, 0.199, -1.733), (-1.467, 0.1901, -1.722), (-1.464, 0.177, -1.722), (1.011, 0.1712, 1.544), (0.9955, 0.1594, 1.533), (0.9977, 0.1712, 1.54), (1.011, 0.1488, 1.522), (1.02, 0.1521, 1.529), (1.007, 0.1521, 1.533), (-1.031, -0.9965, 0.9897), (-1.422, 0.1876, -1.723), (1.015, 0.1893, 1.533), (1.017, 0.1813, 1.541), (-1.429, 0.1678, -1.747), (-1.422, 0.1705, -1.711), (1.106, 0.3491, 1.403), (1.017, 0.1813, 1.503), (1.005, 0.183, 1.504), (1.011, 0.1662, 1.468), (0.9977, 0.1712, 1.504), (0.9955, 0.1594, 1.51), (0.9947, 0.1813, 1.534), (-1.429, 0.1788, -1.713), (-1.468, 0.208, -1.722), (-1.429, 0.1804, -1.728), (-1.429, 0.1548, -1.687), (-1.422, 0.1588, -1.682), (-1.422, 0.166, -1.757), (-1.422, 0.1722, -1.752), (-1.422, 0.1659, -1.687), (-1.429, 0.1676, -1.698), (-1.422, 0.1673, -1.707), (1.031, 0.2764, 1.4), (0.9888, 0.274, 1.403), (-1.429, 0.1724, -1.703), (-1.422, 0.1775, -1.698), (-1.429, 0.1809, -1.723), (1.031, 0.1813, 1.522), (-1.422, 0.1818, -1.741), (1.018, 0.1042, 1.539), (-1.422, 0.1817, -1.704), (-1.416, 0.1761, -1.708), (1.005, 0.1612, 1.541), (1.026, 0.183, 1.51), (0.9896, 0.1712, 1.529), (0.9919, 0.183, 1.522), (-1.429, 0.1725, -1.742), (-1.422, 0.1509, -1.693), (0.9177, 0.3491, 1.4), (-1.422, 0.1722, -1.693), (1.024, 0.1712, 1.54), (1.026, 0.183, 1.533), (1.031, 0.4243, 1.403), (1.068, 0.4075, 1.405), (1.031, 0.4219, 1.405), (-1.422, 0.1589, -1.762), (-1.019, -0.9315, 0.9949), (-1.031, -0.9315, 0.9897), (-1.416, 0.1804, -1.718), (0.9269, 0.3815, 1.4), (-1.422, 0.1849, -1.71), (0.9269, 0.3168, 1.405), (1.096, 0.3826, 1.403), (1.093, 0.3168, 1.4), (-1.422, 0.1849, -1.735), (1.004, 0.171, 1.473), (-1.422, 0.1706, -1.734), (1.027, 0.1612, 1.534), (0.9525, 0.2908, 1.405), (1.032, 0.1712, 1.529), (-1.422, 0.163, -1.702), (1.03, 0.1594, 1.522), (-1.429, 0.1619, -1.752), (-1.429, 0.1789, -1.733), (-1.429, 0.1762, -1.737), (-1.429, 0.1618, -1.693), (-1.422, 0.1513, -1.752), (0.9241, 0.3157, 1.403), (0.9525, 0.4075, 1.4), (0.9895, 0.4219, 1.4), (1.015, 0.1903, 1.51), (1.02, 0.1541, 1.518), (1.001, 0.1541, 1.521), (-1.422, 0.1727, -1.73), (0.9269, 0.3168, 1.4), (0.9895, 0.4219, 1.405), (-1.429, 0.1804, -1.718), (1.07, 0.2889, 1.403), (1.031, 0.4219, 1.4), (1.093, 0.3815, 1.405), (1.102, 0.3491, 1.405), (-1.422, 0.1579, -1.747), (1.011, 0.2329, 1.402), (-1.416, 0.1548, -1.687), (-1.416, 0.1618, -1.693), (1.093, 0.3815, 1.4), (0.9506, 0.2889, 1.403), (0.985, 0.2492, 1.402), (1.004, 0.1042, 1.539), (1.011, 0.171, 1.473), (-1.416, 0.1725, -1.742), (-1.416, 0.1762, -1.737), (1.002, 0.1883, 1.518), (1.011, 0.09936, 1.535), (1.093, 0.3168, 1.405), (0.9947, 0.1813, 1.51), (-1.422, 0.1576, -1.698), (-1.416, 0.1676, -1.698), (-1.416, 0.1804, -1.728), (-1.416, 0.1788, -1.713), (1.096, 0.3157, 1.403), (-1.429, 0.1761, -1.708), (-1.422, 0.1739, -1.726), (1.07, 0.4094, 1.403), (-1.422, 0.1675, -1.738), (1.011, 0.1091, 1.544), (1.011, 0.1918, 1.52), (-1.422, 0.1743, -1.723), (-1.422, 0.1869, -1.729), (0.9241, 0.3826, 1.403), (0.9269, 0.3815, 1.405), (1.018, 0.171, 1.473), (-1.422, 0.1633, -1.742), (-1.416, 0.1619, -1.752), (1.068, 0.2908, 1.4), (-1.416, 0.1551, -1.757), (1.007, 0.1521, 1.51), (-1.416, 0.1678, -1.747), (-1.429, 0.1551, -1.757), (-1.422, 0.1739, -1.719), (0.9506, 0.4094, 1.403), (0.9525, 0.4075, 1.405), (-1.416, 0.1724, -1.703), (0.9888, 0.4243, 1.403), (-1.422, 0.1869, -1.716), (-1.416, 0.1789, -1.733), (-1.422, 0.1775, -1.747), (1.031, 0.274, 1.403), (-1.422, 0.1727, -1.715), (0.9146, 0.3491, 1.403), (1.011, 0.1042, 1.539), (-1.416, 0.1809, -1.723), (-1.498, 0.0445, -1.51), (-1.498, 0.0445, -1.944), (-1.47, 0.3947, -1.945), (-1.487, 0.3777, -1.945), (-1.47, 0.3777, -1.493), (-1.47, 0.2267, -1.962), (-1.47, 0.3947, -1.51), (-1.089, 0.3777, -1.493), (-1.47, 0.2097, -1.945), (-1.487, 0.2267, -1.945), (-1.487, 0.3777, -1.51), (-1.072, 0.2267, -1.945), (-1.089, 0.2267, -1.493), (-1.47, 0.2097, -1.51), (-1.487, 0.2267, -1.51), (-1.089, 0.3947, -1.945), (-1.47, 0.3777, -1.962), (-1.072, 0.3777, -1.945), (-1.089, 0.2097, -1.945), (-1.089, 0.2267, -1.962), (-1.089, 0.3777, -1.962), (-1.089, 0.3947, -1.51), (-1.072, 0.3777, -1.51), (-1.47, 0.2267, -1.493), (-1.089, 0.2097, -1.51), (-1.072, 0.2267, -1.51), (-1.879, -1.236, 1.643), (-1.879, -0.2364, 1.643), (-1.879, -1.236, -3.247), (-2.748, -1.236, -3.063), (-2.748, -0.2508, -3.063), (-2.748, -1.236, 2.397), (-3.013, -1.236, 2.396), (-3.013, -0.2508, 2.396), (2.22, -1.236, 2.396), (2.278, -1.236, 1.643), (-1.374, -1.236, 1.643), (-1.879, -0.2364, -3.247), (-1.374, -0.2364, -3.247), (-3.062, -0.2508, -3.063), (-3.062, -0.2508, 2.397), (-2.748, -0.2508, 2.397), (-3.013, -0.2508, 2.71), (2.22, -0.2508, 2.71), (-1.374, -0.2364, 1.643), (-1.374, -0.2364, 1.34), (2.22, -1.236, 2.71), (2.22, -0.2508, 2.396), (2.278, -0.2364, 1.643), (2.281, -1.236, 1.34), (2.278, -0.2364, 1.34), (-1.345, 0.2261, -1.51), (-1.344, 0.01494, -1.944), (-1.09, 0.01494, -1.51), (-1.344, 0.01494, -1.51), (-1.09, 0.2261, -1.944), (-1.09, 0.01494, -1.944), (-1.09, 0.2261, -1.51), (-1.345, 0.2261, -1.944), (-1.498, 0.01494, -1.944), (-1.342, 0.0445, -1.51), (-1.498, 0.01494, -1.51), (-1.342, 0.0445, -1.944), (-3.206, 1.056, 2.659), (2.205, 1.056, 2.659), (2.205, 0.2372, 2.659), (-3.206, 0.2372, 2.659), (-3.023, 0.2497, -3.046), (-3.023, 1.046, -3.046), (-3.023, 1.046, 2.737), (-3.023, 0.2497, 2.737), (1.031, 0.2764, 1.405), (1.01, 0.3491, 1.4), (1.068, 0.4075, 1.4), (1.068, 0.2908, 1.405), (0.9895, 0.2764, 1.405), (1.01, 0.3491, 1.405), (0.9895, 0.2764, 1.4), (0.9525, 0.2908, 1.4), (1.102, 0.3491, 1.4), (0.9177, 0.3491, 1.405), (-1.071, 0.2267, -1.616), (-1.071, 0.2267, -1.838), (-1.071, 0.3777, -1.616), (-1.071, 0.3777, -1.838), (-1.375, 0.2374, -1.492), (-1.375, 0.367, -1.492), (-1.185, 0.2374, -1.492), (-1.185, 0.367, -1.492), (-1.374, 0.2374, -1.963), (-1.374, 0.367, -1.963), (-1.186, 0.367, -1.963), (-1.186, 0.2374, -1.963), (-1.488, 0.2471, -1.809), (-1.488, 0.3573, -1.809), (-1.488, 0.2471, -1.646), (-1.488, 0.3573, -1.646), (-2.857, 1.095, -2.947), (-2.857, 1.095, 2.464), (-2.857, -0.2655, 2.464), (-2.857, -0.2655, -2.947), (2.305, 1.095, 2.473), (2.305, -0.2655, 2.473), (-3.106, -0.2655, 2.473), (-3.106, 1.095, 2.473)], [], [(745, 747, 743, 746), (112, 41, 67, 121), (103, 194, 174, 179), (46, 43, 44, 45), (190, 184, 185, 70), (38, 31, 37, 34), (715, 714, 708, 701), (303, 299, 304, 305), (172, 147, 198, 201), (74, 81, 73, 160), (732, 733, 737, 723), (329, 328, 319, 327), (250, 263, 260, 256), (94, 92, 90, 89), (776, 775, 777, 778), (214, 213, 215, 210), (52, 53, 54, 51), (82, 83, 75, 151), (713, 703, 714, 702), (784, 783, 785, 786), (88, 142, 141, 165), (314, 278, 285, 301), (738, 734, 726, 725), (27, 25, 35, 36), (146, 145, 78, 164), (710, 709, 695, 706), (173, 134, 133, 128), (354, 410, 409, 353), (64, 65, 69, 209), (68, 118, 67), (68, 137, 118), (175, 69, 204), (175, 70, 69), (72, 122, 47), (204, 102, 147), (102, 188, 147), (137, 122, 72), (604, 605, 429, 379), (102, 163, 71, 194), (227, 235, 219, 228), (388, 273, 421, 372), (321, 317, 341, 343), (358, 336, 332, 320), (28, 6, 9, 10), (84, 85, 76, 77), (49, 105, 111, 47), (752, 691, 690, 750), (427, 436, 426, 419), (305, 280, 281, 303), (121, 115, 113, 112), (744, 743, 747, 741), (254, 242, 255, 257), (351, 340, 363, 349), (114, 113, 115, 120), (348, 330, 336, 358), (47, 122, 48, 49), (102, 187, 178), (30, 38, 34, 29), (72, 101, 108), (102, 178, 177), (102, 177, 191), (72, 107, 100), (72, 100, 101), (102, 194, 103), (758, 759, 760, 757), (98, 96, 108, 101), (72, 108, 109), (72, 109, 95), (102, 191, 189), (72, 111, 107), (102, 103, 187), (72, 47, 111), (340, 325, 337, 363), (102, 189, 188), (123, 124, 132, 119), (126, 173, 128, 127), (116, 193, 69), (115, 118, 120), (193, 117, 69), (185, 116, 69), (121, 118, 115), (120, 118, 123), (259, 260, 263, 244), (70, 185, 69), (67, 118, 121), (214, 91, 212, 213), (699, 693, 706, 695), (123, 118, 124), (117, 200, 69), (781, 782, 779, 780), (268, 272, 271, 267), (134, 129, 135, 133), (772, 774, 773, 771), (125, 130, 139, 104), (200, 171, 69), (124, 118, 168), (141, 142, 140, 166), (136, 204, 207), (139, 129, 137), (137, 129, 134), (204, 138, 207), (136, 197, 204), (139, 137, 104), (704, 700, 693, 699), (258, 249, 240, 241), (146, 164, 156, 211), (391, 386, 429, 376), (137, 134, 173), (205, 208, 171, 200), (136, 207, 206, 196), (152, 153, 69, 65), (387, 393, 373, 379), (708, 714, 703, 698), (712, 715, 701, 707), (157, 172, 201, 203), (497, 464, 440, 441), (434, 414, 398, 381), (518, 506, 403, 532), (204, 157, 138), (189, 191, 186, 182), (709, 710, 707, 701), (197, 175, 204), (104, 137, 68), (209, 171, 208, 149), (168, 118, 170), (171, 209, 69), (204, 172, 157), (137, 173, 126), (193, 116, 195, 192), (697, 711, 696, 694), (299, 314, 301, 304), (266, 240, 249, 269), (715, 712, 697, 702), (251, 245, 252, 253), (244, 261, 243, 259), (723, 737, 724, 722), (341, 317, 310, 316), (127, 48, 122, 126), (10, 27, 36, 28), (202, 206, 207, 138), (97, 59, 95, 109), (711, 712, 707, 705), (15, 16, 13, 14), (8, 9, 6, 7), (91, 214, 210, 218), (137, 126, 122), (23, 39, 21, 22), (204, 147, 172), (457, 486, 458, 475), (692, 696, 711, 705), (21, 39, 40, 24), (294, 439, 397, 367), (89, 90, 93, 216), (269, 237, 265, 266), (211, 218, 210, 215), (481, 289, 482, 492), (188, 189, 182, 148), (168, 170, 169, 131), (461, 480, 440, 428), (229, 225, 223, 224), (630, 511, 568, 674), (602, 600, 681, 633), (629, 630, 357, 385), (439, 407, 377, 397), (528, 529, 591, 410), (536, 229, 224, 233), (230, 232, 226, 221), (447, 509, 515, 273), (236, 223, 222, 228), (225, 510, 222, 223), (236, 228, 219), (235, 536, 233, 219), (236, 224, 223), (220, 234, 230, 221), (524, 234, 220), (230, 234, 231, 232), (354, 226, 232), (510, 227, 228, 222), (183, 176, 177, 178), (390, 389, 401, 378), (326, 322, 347, 346), (42, 57, 56, 118), (323, 350, 351, 349), (130, 135, 129, 139), (256, 254, 257, 250), (124, 168, 131, 132), (376, 401, 389, 391), (339, 315, 318, 324), (736, 724, 737, 733), (92, 217, 93, 90), (272, 264, 270, 271), (337, 325, 326, 346), (378, 309, 307, 390), (241, 262, 248, 258), (120, 123, 119, 114), (242, 243, 261, 255), (280, 279, 293, 281), (380, 402, 372, 421), (289, 307, 309, 482), (464, 491, 428, 440), (286, 291, 507, 276), (404, 308, 402, 380), (454, 292, 276, 507), (283, 432, 308, 404), (116, 185, 184, 195), (3, 4, 5, 2), (408, 283, 404, 405), (624, 639, 620, 676), (290, 517, 291, 286), (443, 442, 424, 435), (275, 331, 292, 454), (691, 752, 742, 749), (218, 211, 212, 91), (273, 388, 423, 447), (432, 283, 447, 423), (70, 175, 155, 190), (420, 427, 419, 437), (614, 631, 621, 622), (284, 473, 523, 282), (296, 313, 294, 295), (355, 312, 302, 367), (287, 288, 282, 523), (297, 342, 312, 355), (159, 79, 80, 167), (298, 300, 342, 297), (717, 727, 718, 716), (12, 28, 10, 11), (176, 186, 191, 177), (59, 60, 58, 95), (107, 111, 105, 106), (742, 744, 741, 748), (386, 387, 379, 429), (282, 457, 475, 284), (149, 150, 64, 209), (72, 62, 50, 137), (41, 110, 68, 67), (267, 246, 247, 268), (463, 515, 509, 471), (24, 40, 19, 20), (96, 97, 109, 108), (312, 342, 296, 302), (344, 521, 333), (137, 50, 42, 118), (344, 333, 334), (366, 360, 320, 329), (344, 334, 345), (61, 63, 62, 72), (364, 374, 349, 363), (335, 371, 337, 346), (374, 375, 323, 349), (344, 520, 550), (371, 364, 363, 337), (384, 338, 348, 358), (365, 366, 329, 327), (368, 365, 327, 343), (674, 476, 528, 629), (360, 384, 358, 320), (375, 399, 316, 323), (344, 345, 520), (362, 359, 347, 339), (344, 533, 544), (344, 550, 533), (344, 544, 521), (399, 369, 341, 316), (359, 335, 346, 347), (562, 686, 657, 589), (310, 350, 323, 316), (361, 362, 339, 324), (533, 550, 419, 426), (523, 497, 441, 287), (512, 557, 386, 391), (367, 397, 398, 355), (370, 335, 359), (610, 643, 763, 661), (370, 374, 364), (370, 360, 366), (145, 146, 211, 144), (604, 392, 431, 486), (370, 375, 374), (605, 535, 376, 429), (370, 338, 384), (58, 61, 72, 95), (370, 359, 362), (370, 384, 360), (439, 294, 313, 471), (370, 364, 371), (370, 365, 368), (515, 463, 442, 443), (370, 369, 399), (232, 231, 559, 354), (284, 475, 508, 274), (370, 361, 338), (508, 418, 389, 390), (370, 366, 365), (474, 298, 297, 414), (370, 368, 369), (370, 362, 361), (700, 696, 692, 693), (370, 371, 335), (397, 377, 381, 398), (319, 321, 343, 327), (370, 399, 375), (407, 542, 455, 537), (729, 730, 731, 720), (410, 629, 385, 409), (449, 537, 470, 483), (518, 291, 517, 490), (143, 154, 102, 204), (110, 125, 104, 68), (204, 69, 153, 143), (160, 94, 89, 216), (377, 449, 483, 381), (530, 311, 275, 500), (522, 538, 479, 498), (151, 75, 84, 77), (444, 432, 423, 394), (455, 405, 435, 424), (309, 378, 451, 288), (402, 392, 373, 372), (567, 545, 674, 568), (490, 517, 311, 530), (147, 188, 148, 198), (537, 455, 424, 470), (295, 302, 296), (288, 451, 457, 282), (418, 512, 391, 389), (664, 524, 220, 221), (411, 459, 438, 412), (413, 474, 414, 434), (446, 400, 445, 395), (646, 663, 540, 613), (434, 433, 413), (474, 413, 471), (430, 650, 352, 356), (634, 570, 608, 682), (443, 421, 273, 515), (379, 373, 392, 604), (740, 735, 734, 738), (449, 377, 407), (421, 443, 435, 380), (396, 426, 436, 406), (433, 526, 413), (537, 449, 407), (403, 461, 428, 425), (517, 290, 277, 311), (433, 434, 381, 483), (422, 500, 416, 415), (535, 452, 401, 376), (412, 420, 437, 411), (574, 577, 623, 573), (405, 404, 380, 435), (211, 215, 213, 212), (666, 612, 621, 572), (308, 431, 392, 402), (414, 297, 355, 398), (306, 274, 307, 289), (480, 492, 441, 440), (300, 298, 313, 296), (473, 284, 274, 306), (557, 502, 387, 386), (94, 160, 217, 92), (717, 734, 728, 727), (77, 76, 82, 151), (665, 677, 634, 584), (388, 393, 394, 423), (407, 439, 471), (291, 518, 417, 507), (542, 408, 405, 455), (509, 447, 283, 408), (167, 80, 74, 160), (546, 494, 505, 460), (539, 485, 496, 448), (475, 458, 418, 508), (495, 538, 484, 448), (453, 499, 534, 516), (561, 620, 639, 670), (383, 546, 468), (484, 522, 453, 487), (506, 481, 480, 461), (463, 413, 526, 442), (331, 277, 290), (686, 562, 659, 570), (605, 604, 486), (640, 383, 468, 503), (578, 623, 577, 597), (486, 457, 451, 452), (534, 450, 469, 456), (31, 32, 33, 37), (521, 544, 396, 395), (452, 451, 378, 401), (516, 534, 382, 383), (465, 489, 491, 464), (478, 496, 493, 477), (588, 608, 570, 659), (687, 596, 632, 625), (464, 497, 465), (466, 514, 467), (499, 498, 450, 534), (617, 585, 599, 598), (531, 469, 527, 477), (524, 559, 231, 234), (345, 334, 459, 411), (217, 160, 216, 93), (465, 473, 306), (286, 276, 290), (334, 333, 445, 459), (653, 567, 568, 430), (394, 502, 458, 444), (453, 522, 499), (504, 505, 462, 531), (490, 306, 481, 506), (494, 546, 382), (565, 653, 650, 628), (461, 403, 506), (477, 493, 504), (545, 567, 565, 541), (538, 495, 479), (627, 681, 600, 636), (478, 479, 495), (462, 494, 382, 456), (492, 480, 481), (493, 496, 547), (597, 583, 582, 578), (640, 487, 453), (460, 505, 514), (644, 768, 767, 581), (298, 474, 471, 313), (492, 482, 287, 441), (552, 511, 630, 556), (333, 521, 395, 445), (512, 418, 458), (485, 547, 496), (236, 219, 233, 224), (498, 499, 522), (494, 462, 505), (497, 523, 473, 465), (630, 430, 356, 357), (650, 354, 353, 352), (159, 167, 160, 73), (502, 557, 458), (520, 345, 411, 437), (452, 535, 486), (448, 496, 495), (590, 551, 525, 553), (448, 484, 539), (618, 654, 623, 578), (342, 300, 296), (408, 542, 471, 509), (383, 382, 546), (527, 479, 478, 477), (536, 235, 549, 472), (289, 481, 306), (557, 512, 458), (640, 503, 487), (526, 433, 483, 470), (498, 479, 513), (525, 560, 559, 524), (548, 549, 227, 510), (466, 468, 460, 514), (506, 518, 490), (503, 645, 519), (555, 615, 543, 556), (514, 505, 504, 467), (488, 491, 489), (543, 615, 598, 551), (527, 513, 479), (413, 463, 471), (306, 490, 489, 465), (530, 489, 490), (531, 462, 469), (493, 547, 467, 504), (489, 530, 422, 488), (598, 599, 559, 560), (664, 524, 559, 354), (456, 382, 534), (628, 591, 564), (410, 591, 585), (567, 653, 565), (500, 422, 530), (538, 522, 484), (556, 543, 590), (532, 417, 518), (487, 539, 484), (549, 235, 227), (663, 587, 669, 540), (560, 551, 598), (547, 485, 519, 501), (559, 599, 585, 354), (619, 410, 617, 615), (276, 292, 331, 290), (503, 468, 645), (551, 590, 543), (596, 687, 667, 607), (511, 592, 430), (485, 539, 519), (542, 407, 471), (86, 144, 211, 156), (541, 476, 545), (535, 605, 486), (460, 468, 546), (430, 568, 511), (551, 560, 525), (585, 617, 410), (527, 469, 513), (553, 552, 590), (456, 469, 462), (553, 525, 524, 569), (501, 519, 645), (628, 564, 565), (660, 665, 584, 572), (554, 629, 555, 556), (482, 309, 288, 287), (615, 617, 598), (675, 671, 575, 576), (589, 680, 579, 562), (513, 450, 498), (625, 609, 770, 687), (563, 769, 643, 610), (541, 565, 564), (671, 673, 603, 575), (478, 495, 496), (450, 513, 469), (629, 619, 615, 555), (629, 528, 619), (640, 516, 383), (354, 664, 221, 226), (595, 654, 642, 641), (651, 646, 613, 566), (593, 569, 524, 650), (502, 394, 393, 387), (519, 539, 487, 503), (569, 592, 553), (661, 763, 636, 600), (686, 677, 606, 657), (562, 579, 582, 659), (571, 225, 229), (689, 656, 666, 558), (654, 618, 655, 642), (622, 594, 662, 614), (641, 642, 577, 574), (647, 566, 613), (583, 588, 659, 582), (662, 670, 675, 648), (644, 616, 609, 625), (467, 547, 501, 466), (592, 593, 653, 430), (656, 683, 612, 666), (500, 275, 454, 416), (642, 655, 597, 577), (618, 579, 680, 655), (612, 586, 622, 621), (229, 536, 472, 571), (655, 680, 583, 597), (578, 582, 579, 618), (664, 650, 524), (558, 682, 606, 689), (507, 417, 416, 454), (592, 569, 593), (354, 585, 591, 628), (554, 630, 674), (564, 529, 476, 541), (532, 403, 425, 415), (688, 651, 587), (683, 649, 586, 612), (556, 590, 552), (554, 556, 630), (600, 602, 601, 661), (576, 684, 648, 675), (295, 294, 367, 302), (654, 595, 573, 623), (658, 611, 769, 563), (576, 575, 620, 561), (550, 520, 437, 419), (529, 528, 476), (466, 645, 468), (677, 686, 570, 634), (668, 667, 687, 770), (679, 678, 667, 668), (118, 56, 66, 170), (594, 561, 670, 662), (510, 225, 571, 548), (631, 660, 572, 621), (658, 652, 764, 635), (274, 508, 390, 307), (660, 631, 683, 656), (734, 717, 716, 726), (685, 761, 765, 581), (586, 684, 594, 622), (652, 658, 563, 638), (552, 553, 592, 511), (488, 422, 415, 425), (673, 671, 639, 624), (338, 361, 324, 348), (649, 683, 631, 614), (554, 674, 629), (575, 603, 676, 620), (678, 626, 607, 667), (682, 558, 584, 634), (616, 644, 581, 765), (664, 354, 628), (442, 526, 470, 424), (477, 504, 531), (417, 532, 415, 416), (529, 564, 591), (678, 679, 633, 681), (656, 689, 665, 660), (589, 657, 608, 588), (685, 580, 672, 635), (689, 606, 677, 665), (661, 601, 637, 610), (761, 685, 635, 764), (649, 648, 684, 586), (670, 639, 671, 675), (640, 453, 516), (410, 619, 528), (682, 608, 657, 606), (611, 658, 635, 672), (645, 466, 501), (647, 613, 540), (688, 646, 651), (610, 637, 638, 563), (626, 678, 681, 627), (650, 653, 593), (369, 368, 343, 341), (648, 649, 614, 662), (688, 663, 646), (664, 628, 650), (544, 533, 426, 396), (768, 644, 625, 632), (647, 540, 669), (680, 589, 588, 583), (647, 669, 566), (674, 545, 476), (684, 576, 561, 594), (558, 666, 572, 584), (491, 488, 425, 428), (581, 767, 580, 685), (688, 587, 663), (196, 181, 197, 136), (187, 103, 179, 180), (100, 107, 106, 99), (320, 332, 328, 329), (245, 270, 264, 252), (192, 199, 117, 193), (324, 318, 330, 348), (194, 71, 161, 174), (178, 187, 180, 183), (702, 697, 694, 713), (279, 285, 278, 293), (181, 155, 175, 197), (55, 169, 170, 66), (713, 694, 700, 704), (262, 239, 238, 248), (165, 141, 166, 158), (18, 0, 1, 17), (709, 708, 698, 695), (253, 247, 246, 251), (695, 698, 699), (692, 706, 693), (701, 708, 709), (705, 707, 710), (711, 697, 712), (696, 700, 694), (704, 703, 713), (702, 714, 715), (11, 0, 1, 12), (705, 710, 706, 692), (138, 157, 203, 202), (566, 669, 587, 651), (406, 446, 395, 396), (432, 444, 431, 308), (755, 756, 753, 754), (347, 322, 315, 339), (459, 445, 400, 438), (720, 731, 721, 719), (25, 26, 739, 35), (749, 751, 690, 691), (199, 205, 200, 117), (746, 742, 748, 745), (725, 739, 740, 738), (154, 162, 163, 102), (751, 744, 750, 690), (311, 277, 331, 275), (703, 704, 699, 698), (444, 458, 486, 431), (762, 627, 636), (633, 766, 602), (762, 580, 767), (761, 766, 765), (762, 672, 580), (602, 766, 601), (762, 636, 763), (764, 766, 761), (765, 766, 616), (762, 767, 768), (762, 626, 627), (679, 766, 633), (601, 766, 637), (668, 766, 679), (762, 768, 632), (762, 611, 672), (652, 766, 764), (616, 766, 609), (762, 607, 626), (762, 763, 643), (637, 766, 638), (762, 769, 611), (638, 766, 652), (762, 632, 596), (609, 766, 770), (770, 766, 668), (762, 643, 769), (762, 596, 607), (393, 388, 372, 373), (794, 791, 792, 793), (166, 140, 87, 158), (239, 265, 237, 238), (101, 100, 99, 98), (2, 1, 0, 3), (789, 790, 787, 788)])
me_vsl_kellerbar.polygons.foreach_set('use_smooth', [True] * 720)
me_vsl_kellerbar.polygons.foreach_set('material_index', [6, 1, 1, 1, 1, 0, 5, 3, 1, 1, 6, 3, 3, 1, 9, 1, 1, 1, 5, 9, 1, 3, 6, 0, 1, 5, 1, 3, 1, 1, 1, 1, 1, 1, 1, 1, 1, 3, 1, 2, 3, 3, 3, 0, 1, 1, 4, 3, 3, 1, 6, 3, 3, 1, 3, 1, 1, 0, 1, 1, 1, 1, 1, 1, 7, 1, 1, 1, 1, 1, 1, 1, 3, 1, 1, 1, 1, 1, 1, 1, 1, 1, 3, 1, 1, 1, 5, 1, 1, 9, 3, 1, 9, 1, 1, 1, 1, 1, 1, 1, 1, 1, 1, 5, 3, 1, 3, 1, 1, 1, 1, 3, 5, 5, 1, 3, 3, 3, 1, 1, 5, 1, 1, 1, 1, 1, 1, 1, 1, 5, 3, 3, 5, 3, 3, 6, 3, 1, 0, 1, 1, 5, 0, 0, 1, 1, 0, 1, 3, 5, 0, 3, 1, 3, 1, 3, 1, 1, 3, 2, 3, 3, 3, 3, 3, 2, 2, 3, 2, 2, 2, 2, 2, 2, 2, 2, 2, 2, 1, 3, 3, 1, 3, 1, 3, 1, 3, 3, 6, 1, 3, 3, 3, 3, 1, 3, 3, 3, 3, 3, 3, 3, 3, 3, 1, 0, 3, 3, 3, 3, 3, 6, 1, 3, 3, 1, 3, 3, 3, 3, 3, 3, 3, 1, 3, 6, 0, 1, 1, 1, 6, 3, 3, 1, 1, 1, 3, 3, 0, 1, 3, 3, 1, 3, 3, 3, 1, 3, 3, 3, 3, 3, 3, 3, 3, 3, 3, 3, 3, 3, 3, 3, 3, 3, 3, 3, 3, 3, 3, 3, 3, 3, 3, 3, 3, 3, 1, 3, 3, 3, 3, 1, 3, 3, 3, 3, 3, 3, 3, 2, 3, 3, 3, 3, 3, 3, 3, 5, 3, 3, 3, 3, 3, 6, 3, 3, 3, 1, 1, 1, 1, 3, 3, 3, 1, 3, 3, 3, 3, 3, 3, 1, 3, 3, 3, 3, 2, 3, 3, 3, 3, 3, 3, 3, 3, 3, 3, 6, 3, 3, 3, 3, 3, 3, 3, 3, 3, 3, 3, 3, 3, 1, 3, 3, 3, 3, 3, 3, 3, 3, 1, 6, 1, 3, 3, 3, 3, 3, 3, 1, 3, 3, 3, 3, 3, 3, 3, 3, 3, 3, 3, 3, 3, 3, 3, 3, 3, 0, 3, 3, 3, 3, 3, 3, 3, 3, 3, 3, 3, 3, 2, 3, 1, 3, 3, 3, 3, 3, 3, 3, 3, 3, 3, 3, 3, 3, 3, 3, 3, 3, 3, 3, 3, 3, 3, 3, 3, 3, 3, 3, 3, 3, 2, 3, 3, 3, 3, 3, 1, 3, 3, 3, 3, 3, 3, 3, 3, 3, 3, 3, 3, 3, 3, 3, 3, 3, 3, 3, 3, 3, 3, 3, 3, 3, 3, 3, 3, 3, 3, 3, 3, 3, 3, 3, 3, 3, 3, 3, 3, 3, 3, 3, 3, 3, 3, 3, 3, 3, 3, 3, 3, 3, 3, 3, 3, 3, 1, 3, 3, 3, 3, 3, 3, 3, 3, 3, 3, 3, 3, 3, 3, 3, 3, 3, 3, 3, 3, 3, 3, 3, 3, 3, 3, 3, 3, 2, 3, 3, 3, 3, 3, 3, 3, 3, 3, 3, 3, 3, 3, 3, 3, 3, 3, 3, 3, 3, 3, 3, 3, 3, 3, 3, 3, 3, 3, 3, 3, 3, 3, 3, 3, 3, 3, 3, 3, 3, 3, 3, 3, 3, 3, 3, 3, 3, 3, 3, 3, 3, 1, 3, 3, 3, 3, 3, 3, 6, 3, 3, 3, 3, 3, 3, 3, 3, 3, 3, 3, 3, 3, 3, 3, 3, 3, 3, 3, 3, 3, 3, 3, 3, 3, 3, 3, 3, 3, 3, 3, 3, 3, 3, 3, 3, 3, 3, 3, 3, 3, 3, 3, 3, 3, 3, 3, 3, 3, 3, 3, 3, 1, 1, 1, 3, 3, 1, 3, 1, 1, 5, 3, 1, 1, 5, 3, 1, 0, 5, 3, 5, 5, 5, 5, 5, 5, 5, 5, 0, 5, 1, 3, 3, 3, 7, 3, 3, 6, 0, 6, 1, 6, 6, 1, 6, 3, 5, 3, 8, 8, 8, 8, 8, 8, 8, 8, 8, 8, 8, 8, 8, 8, 8, 8, 8, 8, 8, 8, 8, 8, 8, 8, 8, 8, 8, 8, 3, 10, 1, 3, 1, 0, 10])
_uv = me_vsl_kellerbar.uv_layers.new(name='UVMap')
_uv.uv.foreach_set('vector', [1.0, 1.0, 0.0, 1.0, 0.0, 0.0, 1.0, 0.0, 4.825, 3.086, 4.765, 3.086, 4.765, 1.914, 4.825, 1.914, 1.105, 2.625, 1.044, 2.625, 1.044, 2.375, 1.105, 2.375, 3.998, 0.9995, 0.002014, 0.9995, 0.002014, 0.000488, 3.998, 0.000488, 4.765, 2.375, 4.825, 2.375, 4.825, 2.625, 4.765, 2.625, 0.002502, 0.000488, 4.997, 0.000488, 4.997, 0.9995, 0.002502, 0.9995, 1.0, 0.9637, 0.959, 0.9637, 0.959, 0.03625, 1.0, 0.03625, 0.75, 0.000488, 0.9167, 0.000488, 0.9167, 0.9995, 0.75, 0.9995, 3.048, 2.625, 2.991, 2.625, 2.991, 2.375, 3.048, 2.375, -0.8875, 0.6012, -0.8875, 0.3988, 1.888, 0.3988, 1.888, 0.6012, 0.000488, 0.000488, 0.9995, 0.000488, 0.9995, 0.9995, 0.000488, 0.9995, 0.875, 0.714, 0.5, 0.5, 0.5, 0.5, 0.9375, 0.714, 0.08331, 4.997, -0.08331, 4.997, -0.08331, 0.002502, 0.08331, 0.002502, 0.4921, 0.2238, 0.5079, 0.2238, 0.5079, 0.7762, 0.4921, 0.7762, 0.000488, 0.9995, 0.000488, 0.000488, 0.9995, 0.000488, 0.9995, 0.9995, 0.6096, 0.7762, 0.3904, 0.7762, 0.3904, 0.2238, 0.6096, 0.2238, 2.998, 0.9995, 0.001526, 0.9995, 0.001526, 0.000488, 2.998, 0.000488, -0.8875, 0.3988, 1.888, 0.3988, 1.888, 0.6012, -0.8875, 0.6012, 0.04102, 1.0, 0.04102, 0.9637, 0.959, 0.9637, 0.959, 1.0, 0.000488, 0.9995, 0.000488, 0.000488, 0.9995, 0.000488, 0.9995, 0.9995, 1.888, 0.3988, 1.888, 0.6012, -0.8875, 0.6012, -0.8875, 0.3988, 0.08331, 0.000488, 0.25, 0.000488, 0.25, 0.9995, 0.08331, 0.9995, 5.997, 0.9995, 0.002991, 0.9995, 0.002991, 0.000488, 5.997, 0.000488, 4.997, 0.9995, 0.002502, 0.9995, 0.002502, 0.000488, 4.997, 0.000488, 1.888, 0.6012, -0.8875, 0.6012, -0.8875, 0.3988, 1.888, 0.3988, 0.7501, 1.0, 0.7501, 0.0, 1.0, 0.0, 1.0, 1.0, 3.1, 1.914, 3.144, 1.914, 3.144, 3.086, 3.1, 3.086, 0.9167, 1.0, 0.75, 1.0, 0.75, 0.0, 0.9167, 0.0, 0.002502, 4.997, 0.002502, 4.566, 1.358, 4.566, 1.513, 4.997, 3.228, 1.526, 3.643, 4.566, 3.228, 4.765, 3.228, 1.526, 3.643, 0.9745, 3.643, 4.566, 1.772, 1.523, 1.358, 4.566, 1.358, 0.9712, 1.772, 1.523, 1.772, 4.765, 1.358, 4.566, 0.3503, 0.9745, 2.992, 1.313, 0.2985, 1.313, 1.358, 0.9712, 4.65, 0.9712, 2.009, 1.31, 4.65, 0.9712, 4.701, 1.31, 2.009, 1.31, 3.643, 0.9745, 2.992, 1.313, 0.3503, 0.9745, 0.5, 0.4338, 0.5, 0.4354, 0.6667, 0.4354, 0.6667, 0.4338, 4.65, 0.9712, 4.65, 0.002502, 4.997, 0.009155, 4.997, 1.044, 0.4167, 0.0, 0.5833, 0.0, 0.5833, 1.0, 0.4167, 1.0, 0.8333, 0.429, 0.8333, 0.03076, 0.6667, 0.03076, 0.6667, 0.429, 0.5, 0.5, 0.5, 0.5, 0.0625, 0.714, 1.0, 0.714, 0.75, 0.714, 0.5, 0.5, 0.5, 0.5, 0.8125, 0.714, 2.089, 0.000488, 2.911, 0.000488, 2.911, 0.9995, 2.089, 0.9995, -0.8875, 0.6012, -0.8875, 0.3988, 1.888, 0.3988, 1.888, 0.6012, 0.2985, 3.086, 0.235, 3.086, 0.235, 1.914, 0.2985, 1.914, 1.0, 1.0, 0.0, 1.0, 0.0, 0.0, 1.0, 0.0, 0.25, 1.0, 0.125, 1.0, 0.125, 0.0, 0.25, 0.0, 0.75, 0.9995, 0.5833, 0.9995, 0.5833, 0.000488, 0.75, 0.000488, 4.825, 1.914, 4.876, 1.914, 4.876, 3.086, 4.825, 3.086, 0.0, 0.0, 1.0, 0.0, 1.0, 1.0, 0.0, 1.0, 0.25, 0.002502, 0.4167, 0.002502, 0.4167, 4.997, 0.25, 4.997, 0.5, 0.5, 0.5, 0.5, 0.3125, 0.714, 0.25, 0.714, 4.919, 3.086, 4.876, 3.086, 4.876, 1.914, 4.919, 1.914, 0.6875, 0.714, 0.5, 0.5, 0.5, 0.5, 0.75, 0.714, 0.2985, 1.914, 2.992, 1.914, 2.992, 3.086, 0.2985, 3.086, 4.65, 0.9712, 4.965, 1.16, 4.928, 1.21, 2.153, 0.000488, 2.847, 0.000488, 2.847, 0.9995, 2.153, 0.9995, 0.3503, 0.9745, 0.07172, 1.213, 0.03479, 1.164, 4.65, 0.9712, 4.928, 1.21, 4.881, 1.251, 4.65, 0.9712, 4.881, 1.251, 4.826, 1.283, 0.3503, 0.9745, 0.1744, 1.286, 0.1191, 1.254, 0.3503, 0.9745, 0.1191, 1.254, 0.07172, 1.213, 4.65, 0.9712, 4.997, 1.044, 4.989, 1.105, 0.9805, 0.9936, 0.0174, 0.9936, 0.0174, 0.7745, 0.9805, 0.7745, 1.213, 3.086, 1.164, 3.086, 1.164, 1.914, 1.213, 1.914, 0.3503, 0.9745, 0.03479, 1.164, 0.01086, 1.108, 0.3503, 0.9745, 0.01086, 1.108, 0.002502, 1.048, 4.65, 0.9712, 4.826, 1.283, 4.765, 1.303, 0.3503, 0.9745, 0.235, 1.306, 0.1744, 1.286, 4.65, 0.9712, 4.989, 1.105, 4.965, 1.16, 0.3503, 0.9745, 0.2985, 1.313, 0.235, 1.306, 0.5, 0.5, 0.5, 0.5, 0.375, 0.714, 0.3125, 0.714, 4.65, 0.9712, 4.765, 1.303, 4.701, 1.31, 3.351, 1.914, 3.4, 1.914, 3.4, 3.086, 3.351, 3.086, 3.049, 1.914, 3.1, 1.914, 3.1, 3.086, 3.049, 3.086, 1.736, 4.876, 1.697, 4.919, 1.358, 4.566, 3.265, 4.876, 3.643, 4.566, 3.304, 4.919, 1.697, 4.919, 1.65, 4.953, 1.358, 4.566, 1.763, 4.825, 1.736, 4.876, 1.358, 4.566, 3.238, 4.825, 3.643, 4.566, 3.265, 4.876, 3.304, 4.919, 3.643, 4.566, 3.351, 4.953, 0.75, 0.002502, 0.9167, 0.002502, 0.9167, 4.997, 0.75, 4.997, 1.772, 4.765, 1.763, 4.825, 1.358, 4.566, 3.228, 4.765, 3.643, 4.566, 3.238, 4.825, 0.4921, 0.3904, 0.5079, 0.3904, 0.5079, 0.6096, 0.4921, 0.6096, 0.01337, 0.0, 0.01337, 1.0, 0.0, 1.0, 0.0, 0.0, 3.351, 4.953, 3.643, 4.566, 3.4, 4.978, 1.65, 4.953, 1.6, 4.978, 1.358, 4.566, 0.000488, 0.9995, 0.000488, 0.000488, 0.9995, 0.000488, 0.9995, 0.9995, 0.4167, 4.997, 0.25, 4.997, 0.25, 0.002502, 0.4167, 0.002502, 1.35, 1.914, 1.38, 1.914, 1.38, 3.086, 1.35, 3.086, 0.9995, 0.000488, 0.9995, 0.9995, 0.000488, 0.9995, 0.000488, 0.000488, 1.468, 3.086, 1.419, 3.086, 1.419, 1.914, 1.468, 1.914, 1.6, 4.978, 1.553, 4.993, 1.358, 4.566, 3.4, 4.978, 3.643, 4.566, 3.448, 4.993, -0.8875, 0.4802, 1.888, 0.4802, 1.888, 0.5198, -0.8875, 0.5198, 1.794, 1.416, 1.358, 0.9712, 1.821, 1.377, 3.206, 1.419, 3.18, 1.38, 3.643, 0.9745, 3.643, 0.9745, 3.18, 1.38, 3.144, 1.35, 1.358, 0.9712, 1.857, 1.347, 1.821, 1.377, 1.794, 1.416, 1.778, 1.464, 1.358, 0.9712, 3.206, 1.419, 3.643, 0.9745, 3.223, 1.468, 0.2556, 0.0, 0.2556, 1.0, 0.01337, 1.0, 0.01337, 0.0, 0.75, 0.002502, 0.9167, 0.002502, 0.9167, 4.997, 0.75, 4.997, 0.6012, 0.5173, 0.3988, 0.5173, 0.3988, 0.4827, 0.6012, 0.4827, 0.8333, 0.4368, 0.8333, 0.4354, 0.6667, 0.4354, 0.6667, 0.4368, 3.643, 0.9745, 3.144, 1.35, 3.1, 1.33, 3.4, 2.375, 3.447, 2.375, 3.447, 2.625, 3.4, 2.625, 1.416, 2.625, 1.377, 2.625, 1.377, 2.375, 1.416, 2.375, 0.002502, 2.375, 1.358, 2.375, 1.358, 2.625, 0.002502, 2.625, 0.8333, 0.4338, 0.8333, 0.4316, 0.6667, 0.4316, 0.6667, 0.4338, 0.959, 0.03625, 0.959, 0.9637, 0.04102, 0.9637, 0.04102, 0.03625, 0.4944, 1.0, 0.4944, 0.0, 0.7366, 0.0, 0.7366, 1.0, 3.099, 2.625, 3.048, 2.625, 3.048, 2.375, 3.099, 2.375, 0.3333, 0.9669, 0.3333, 0.9684, 0.5, 0.9684, 0.5, 0.9669, 0.6667, 0.02216, 0.6667, 0.02014, 0.5, 0.02014, 0.5, 0.02216, 0.8333, 0.9722, 0.8333, 0.9709, 0.6667, 0.9709, 0.6667, 0.9722, 1.358, 0.9712, 1.901, 1.326, 1.857, 1.347, 0.235, 2.625, 0.1744, 2.625, 0.1744, 2.375, 0.235, 2.375, 0.7501, 0.0, 0.7501, 1.0, 0.7366, 1.0, 0.7366, 0.0, 1.778, 1.464, 1.772, 1.523, 1.358, 0.9712, 3.223, 1.468, 3.643, 0.9745, 3.228, 1.526, 3.487, 2.625, 3.447, 2.625, 3.447, 2.375, 3.487, 2.375, 3.448, 4.993, 3.643, 4.566, 3.487, 4.997, 1.553, 4.993, 1.513, 4.997, 1.358, 4.566, 1.358, 0.9712, 1.952, 1.314, 1.901, 1.326, 3.643, 0.9745, 3.1, 1.33, 3.049, 1.317, 4.919, 2.625, 4.876, 2.625, 4.876, 2.375, 4.919, 2.375, 0.959, 0.0, 0.959, 0.03625, 0.04102, 0.03625, 0.04102, 0.0, -0.08331, 0.000488, 0.08331, 0.000488, 0.08331, 0.9995, -0.08331, 0.9995, 0.08331, 4.997, -0.08331, 4.997, -0.08331, 0.002502, 0.08331, 0.002502, 0.4944, 0.0, 0.4944, 1.0, 0.4811, 1.0, 0.4811, 0.0, 0.75, 0.002502, 0.9167, 0.002502, 0.9167, 4.997, 0.75, 4.997, 0.75, 4.997, 0.5833, 4.997, 0.5833, 0.002502, 0.75, 0.002502, 6.997, 0.9995, 0.003479, 0.9995, 0.003479, 0.000488, 6.997, 0.000488, 0.0625, 0.714, 0.5, 0.5, 0.5, 0.5, 0.125, 0.714, 3.049, 3.086, 2.992, 3.086, 2.992, 1.914, 3.049, 1.914, 3.095, 0.9995, 2.473, 0.9995, 2.473, 0.000488, 3.095, 0.000488, 1.347, 2.375, 1.377, 2.375, 1.377, 2.625, 1.347, 2.625, 1.108, 3.086, 1.048, 3.086, 1.048, 1.914, 1.108, 1.914, 0.959, 0.03625, 1.0, 0.03625, 1.0, 0.9637, 0.959, 0.9637, 0.002502, 0.000488, 4.997, 0.000488, 4.997, 0.9995, 0.002502, 0.9995, 4.997, 0.9995, 0.002502, 0.9995, 0.002502, 0.000488, 4.997, 0.000488, 0.5079, 0.7762, 0.4921, 0.7762, 0.4921, 0.2238, 0.5079, 0.2238, 3.643, 0.9745, 3.049, 1.317, 2.992, 1.313, 2.998, 0.000488, 2.998, 0.9995, 0.001526, 0.9995, 0.001526, 0.000488, 1.358, 0.9712, 2.009, 1.31, 1.952, 1.314, 0.3333, 0.4405, 0.3333, 0.4385, 0.1667, 0.4385, 0.1667, 0.4405, 0.04102, 0.9637, 0.04102, 0.03625, 0.959, 0.03625, 0.959, 0.9637, 0.001526, 0.000488, 2.998, 0.000488, 2.998, 0.9995, 0.001526, 0.9995, 0.1667, 0.01727, 0.1667, 0.02014, 0.3333, 0.02014, 0.3333, 0.01727, 0.5079, 0.6096, 0.4921, 0.6096, 0.4921, 0.3904, 0.5079, 0.3904, 0.08331, 0.002502, 0.25, 0.002502, 0.25, 4.997, 0.08331, 4.997, 0.4921, 0.6096, 0.4921, 0.3904, 0.5079, 0.3904, 0.5079, 0.6096, 0.8333, 0.9669, 0.8333, 0.9653, 0.6667, 0.9653, 0.6667, 0.9669, 0.2985, 2.625, 0.235, 2.625, 0.235, 2.375, 0.2985, 2.375, 3.448, 1.914, 3.487, 1.914, 3.487, 3.086, 3.448, 3.086, 0.6667, 0.9697, 0.6667, 0.9684, 0.5, 0.9684, 0.5, 0.9697, -0.08331, 0.0, 0.08331, 0.0, 0.08331, 1.0, -0.08331, 1.0, 0.0, 0.1762, 0.0, 0.3524, -0.09998, 0.3238, -0.2, 0.1762, 0.03662, 0.000488, 0.03662, 0.5, -0.03662, 0.5, -0.03662, 0.000488, 0.5833, 1.0, 0.4167, 1.0, 0.4167, 0.0, 0.5833, 0.0, 0.1667, 0.02014, 0.1667, 0.02216, 0.3333, 0.02216, 0.3333, 0.02014, 0.6, 0.3524, 0.65, 0.5, 0.6, 0.6762, 0.55, 0.5, 0.75, 0.0, 0.9167, 0.0, 0.9167, 1.0, 0.75, 1.0, 0.5, 1.0, 0.75, 1.0, -0.08331, 1.0, 0.08331, 1.0, 1.0, 0.03076, 1.0, 0.02832, 0.8333, 0.02832, 0.8333, 0.03076, 0.5, 1.0, 0.08331, 1.0, 0.25, 1.0, 0.4167, 1.0, 0.08331, 0.0, 0.25, 0.0, 0.25, 1.0, 0.08331, 1.0, 0.5, 1.0, 0.4167, 1.0, 0.5833, 1.0, 0.5833, 0.0, 0.75, 0.0, 0.75, 1.0, 0.5833, 1.0, 0.5, 1.0, -0.08331, 1.0, 0.08331, 1.0, 0.25, 1.0, 0.4167, 1.0, 0.5, 1.0, 0.08331, 1.0, 0.25, 0.0, 0.4167, 1.0, 0.25, 1.0, 0.5, 1.0, 0.4167, 1.0, 0.5833, 1.0, 0.75, 1.0, 0.75, 0.0, 0.9167, 1.0, 0.75, 1.0, 0.25, 0.0, 0.4167, 0.0, 0.4167, 1.0, 0.25, 1.0, 1.21, 2.375, 1.251, 2.375, 1.251, 2.625, 1.21, 2.625, 0.8333, 0.4405, 0.8333, 0.4385, 0.6667, 0.4385, 0.6667, 0.4405, 0.5, 0.5, 0.5, 0.5, 0.5, 0.714, 0.4375, 0.714, -0.2302, 0.6484, -1.251, 0.6484, -1.251, 0.3516, -0.2302, 0.3516, 0.1875, 0.714, 0.5, 0.5, 0.5, 0.5, 0.25, 0.714, 1.419, 3.086, 1.38, 3.086, 1.38, 1.914, 1.419, 1.914, 0.08331, 0.002502, 0.25, 0.002502, 0.25, 4.997, 0.08331, 4.997, 3.4, 1.914, 3.448, 1.914, 3.448, 3.086, 3.4, 3.086, 0.6667, 0.4368, 0.6667, 0.4385, 0.8333, 0.4385, 0.8333, 0.4368, 0.5625, 0.714, 0.5, 0.5, 0.5, 0.5, 0.625, 0.714, 0.003479, 0.000488, 6.996, 0.000488, 6.996, 0.9995, 0.003479, 0.9995, 0.3904, 0.2238, 0.6096, 0.2238, 0.6096, 0.7762, 0.3904, 0.7762, 0.25, 4.997, 0.08331, 4.997, 0.08331, 0.002502, 0.25, 0.002502, 0.375, 0.714, 0.5, 0.5, 0.5, 0.5, 0.4375, 0.714, 0.6667, 0.4405, 0.6667, 0.4432, 0.8333, 0.4432, 0.8333, 0.4405, 0.75, 4.997, 0.5833, 4.997, 0.5833, 0.002502, 0.75, 0.002502, 3.304, 1.914, 3.351, 1.914, 3.351, 3.086, 3.304, 3.086, 0.4167, 0.002502, 0.5833, 0.002502, 0.5833, 4.997, 0.4167, 4.997, 0.5833, 0.9995, 0.4167, 0.9995, 0.4167, 0.000488, 0.5833, 0.000488, 0.5, 0.03076, 0.5, 0.429, 0.6667, 0.429, 0.6667, 0.03076, 0.8333, 0.9653, 0.8333, 0.4432, 0.6667, 0.4432, 0.6667, 0.9653, 0.3333, 0.9684, 0.3333, 0.9697, 0.5, 0.9697, 0.5, 0.9684, 0.8333, 1.0, 0.8333, 0.9751, 0.6667, 0.9751, 0.6667, 1.0, 0.3333, 0.03076, 0.3333, 0.429, 0.5, 0.429, 0.5, 0.03076, 0.5, 0.9751, 0.5, 1.0, 0.6667, 1.0, 0.6667, 0.9751, 0.1667, 0.03076, 0.1667, 0.429, 0.3333, 0.429, 0.3333, 0.03076, 4.876, 2.625, 4.825, 2.625, 4.825, 2.375, 4.876, 2.375, 4.997, 0.9995, 0.002502, 0.9995, 0.002502, 0.000488, 4.997, 0.000488, 0.1667, 0.02832, 0.1667, 0.03076, 0.3333, 0.03076, 0.3333, 0.02832, 0.0, 0.0, 0.0, 0.09338, 0.25, 0.09338, 0.25, 0.0, 1.0, 1.0, 1.0, 0.9751, 0.8333, 0.9751, 0.8333, 1.0, 0.6667, 0.02832, 0.6667, 0.02643, 0.5, 0.02643, 0.5, 0.02832, 0.3333, 0.9751, 0.3333, 1.0, 0.5, 1.0, 0.5, 0.9751, 1.0, 1.0, 0.0, 1.0, 0.0, 0.0, 1.0, 0.0, 0.3904, 0.2238, 0.6096, 0.2238, 0.6096, 0.7762, 0.3904, 0.7762, 0.8333, 0.03076, 0.8333, 0.429, 1.0, 0.429, 1.0, 0.03076, 0.1667, 0.429, 0.1667, 0.03076, 0.0, 0.03076, 0.0, 0.429, 4.765, 2.625, 1.523, 2.625, 1.523, 2.375, 4.765, 2.375, 0.375, 1.0, 0.25, 1.0, 0.25, 0.0, 0.375, 0.0, 0.0, 0.3214, 0.0, 0.3833, 0.25, 0.3833, 0.25, 0.3214, 0.1667, 0.4432, 0.1667, 0.9653, 0.3333, 0.9653, 0.3333, 0.4432, 0.0, 0.0, 0.0, 0.01727, 0.1667, 0.01727, 0.1667, 0.0, 0.5, 0.01727, 0.5, 0.0, 0.3333, 0.0, 0.3333, 0.01727, 0.5, 0.9653, 0.5, 0.4432, 0.3333, 0.4432, 0.3333, 0.9653, 0.6667, 0.01727, 0.6667, 0.0, 0.5, 0.0, 0.5, 0.01727, -0.8875, 0.3988, 1.888, 0.3988, 1.888, 0.6012, -0.8875, 0.6012, 0.8333, 0.01727, 0.8333, 0.0, 0.6667, 0.0, 0.6667, 0.01727, 7.996, 0.9995, 0.003967, 0.9995, 0.003967, 0.000488, 7.996, 0.000488, -0.7577, 0.09998, 1.76, 0.09998, 1.76, 0.9, -0.7577, 0.9, 0.1191, 2.375, 0.1744, 2.375, 0.1744, 2.625, 0.1191, 2.625, 1.048, 3.086, 0.009155, 3.086, 0.009155, 1.914, 1.048, 1.914, 0.1744, 1.914, 0.235, 1.914, 0.235, 3.086, 0.1744, 3.086, 0.0, 0.0, 1.0, 0.0, 1.0, 1.0, 0.0, 1.0, 0.8333, 0.4354, 0.8333, 0.4338, 0.6667, 0.4338, 0.6667, 0.4354, 0.3333, 0.4432, 0.3333, 0.4405, 0.1667, 0.4405, 0.1667, 0.4432, 3.487, 2.375, 4.997, 2.375, 4.997, 2.625, 3.487, 2.625, 2.251, 0.3516, 2.251, 0.6484, -0.2302, 0.6484, -0.2302, 0.3516, 4.765, 3.086, 1.526, 3.086, 1.526, 1.914, 4.765, 1.914, 0.4167, 0.002502, 0.5833, 0.002502, 0.5833, 4.997, 0.4167, 4.997, 0.8333, 0.02643, 0.8333, 0.02832, 1.0, 0.02832, 1.0, 0.02643, 2.998, 0.9995, 0.001526, 0.9995, 0.001526, 0.000488, 2.998, 0.000488, 1.164, 3.086, 1.108, 3.086, 1.108, 1.914, 1.164, 1.914, 0.0, 0.0, 0.0, 0.0, 0.0, 0.0, 0.0, 0.0, 0.5, 0.0, 0.875, 0.0, 0.75, 0.0, 1.599, 0.3516, 1.599, 0.6484, -1.415, 0.6484, -1.415, 0.3516, 0.5, 0.0, 0.75, 0.0, 0.625, 0.0, 0.875, 0.8568, 0.8125, 0.8568, 0.8125, 0.714, 0.875, 0.714, 0.5, 0.0, 0.625, 0.0, 0.5, 0.0, 2.415, 0.3516, 2.415, 0.6484, 1.599, 0.6484, 1.599, 0.3516, 0.3125, 0.8568, 0.25, 0.8568, 0.25, 0.714, 0.3125, 0.714, 0.4375, 0.8568, 0.375, 0.8568, 0.375, 0.714, 0.4375, 0.714, 0.25, 0.8568, 0.1875, 0.8568, 0.1875, 0.714, 0.25, 0.714, 0.5, 0.0, 0.375, 0.0, 0.25, 0.0, 0.375, 0.8568, 0.3125, 0.8568, 0.3125, 0.714, 0.375, 0.714, 0.75, 0.8568, 0.6875, 0.8568, 0.6875, 0.714, 0.75, 0.714, 0.9375, 0.8568, 0.875, 0.8568, 0.875, 0.714, 0.9375, 0.714, 1.0, 0.8568, 0.9375, 0.8568, 0.9375, 0.714, 1.0, 0.714, 0.8, 0.1762, 0.7, 0.3238, 0.6, 0.3524, 0.6, 0.1762, 0.8125, 0.8568, 0.75, 0.8568, 0.75, 0.714, 0.8125, 0.714, 0.1875, 0.8568, 0.125, 0.8568, 0.125, 0.714, 0.1875, 0.714, 0.5, 0.0, 0.5, 0.0, 0.375, 0.0, 0.5625, 0.8568, 0.5, 0.8568, 0.5, 0.714, 0.5625, 0.714, 0.5, 0.0, 0.125, 0.0, 0.0, 0.0, 0.5, 0.0, 0.25, 0.0, 0.125, 0.0, 0.5, 0.0, 0.0, 0.0, -0.125, 0.0, 0.125, 0.8568, 0.0625, 0.8568, 0.0625, 0.714, 0.125, 0.714, 0.5, 0.8568, 0.4375, 0.8568, 0.4375, 0.714, 0.5, 0.714, 1.0, 0.6726, 1.0, 0.6097, 0.75, 0.6097, 0.75, 0.6726, 0.5, 0.5, 0.5, 0.5, 0.1875, 0.714, 0.125, 0.714, 0.625, 0.8568, 0.5625, 0.8568, 0.5625, 0.714, 0.625, 0.714, 0.125, 0.0, 0.25, 0.0, 0.25, 1.0, 0.125, 1.0, 0.3333, 0.9653, 0.3333, 0.9669, 0.5, 0.9669, 0.5, 0.9653, 1.0, 0.4368, 1.0, 0.4354, 0.8333, 0.4354, 0.8333, 0.4368, 0.3333, 0.01727, 0.3333, 0.02014, 0.5, 0.02014, 0.5, 0.01727, 0.5, 0.5, 0.4375, 0.8568, 0.5, 0.8568, 0.1801, 0.5, 0.1801, 0.9995, 0.1091, 0.9995, 0.1091, 0.5, 0.5, 0.5, 0.25, 0.8568, 0.3125, 0.8568, 0.5, 0.5, 0.8125, 0.8568, 0.875, 0.8568, 1.888, 0.5173, -0.8875, 0.5173, -0.8875, 0.4827, 1.888, 0.4827, 0.5, 0.4338, 0.5, 0.4316, 0.3333, 0.4316, 0.3333, 0.4338, 0.5, 0.5, 0.1875, 0.8568, 0.25, 0.8568, 0.5, 0.4354, 0.5, 0.4368, 0.6667, 0.4368, 0.6667, 0.4354, 0.5, 0.5, 0.6875, 0.8568, 0.75, 0.8568, 0.002502, 0.009155, 0.3503, 0.002502, 0.3503, 0.9745, 0.002502, 1.048, 0.5, 0.5, 0.5, 0.8568, 0.5625, 0.8568, 0.5, 0.5, 0.75, 0.8568, 0.8125, 0.8568, 0.1667, 0.02014, 0.1667, 0.01727, 0.0, 0.01727, 0.0, 0.02014, 0.5, 0.5, 0.3125, 0.8568, 0.375, 0.8568, 0.5, 0.5, 0.9375, 0.8568, 1.0, 0.8568, 0.8333, 0.02832, 0.8333, 0.02643, 0.6667, 0.02643, 0.6667, 0.02832, 0.5, 0.5, 0.0625, 0.8568, 0.125, 0.8568, 0.75, 1.0, 0.5833, 1.0, 0.5833, 0.0, 0.75, 0.0, 0.1667, 0.4432, 0.1667, 0.4405, 0.0, 0.4405, 0.0, 0.4432, 0.5, 0.5, 0.625, 0.8568, 0.6875, 0.8568, 1.0, 0.4405, 1.0, 0.4385, 0.8333, 0.4385, 0.8333, 0.4405, 0.5, 0.5, 0.875, 0.8568, 0.9375, 0.8568, 0.8333, 0.02014, 0.8333, 0.01727, 0.6667, 0.01727, 0.6667, 0.02014, 0.5, 0.5, 1.0, 0.8568, 0.0625, 0.8568, 0.5, 0.5, 0.5625, 0.8568, 0.625, 0.8568, 0.0, 0.03625, 0.04102, 0.03625, 0.04102, 0.9637, 0.0, 0.9637, 0.5, 0.5, 0.375, 0.8568, 0.4375, 0.8568, 0.3333, 0.02014, 0.3333, 0.02216, 0.5, 0.02216, 0.5, 0.02014, 0.5, 0.5, 0.5, 0.5, 1.0, 0.714, 0.9375, 0.714, 0.5, 0.5, 0.125, 0.8568, 0.1875, 0.8568, 0.1667, 0.0249, 0.1667, 0.02643, 0.3333, 0.02643, 0.3333, 0.0249, 0.000488, 0.000488, 0.9995, 0.000488, 0.9995, 0.9995, 0.000488, 0.9995, 0.75, 1.0, 0.5833, 1.0, 0.5833, 0.0, 0.75, 0.0, 0.3333, 0.02362, 0.3333, 0.0249, 0.5, 0.0249, 0.5, 0.02362, 0.8333, 0.9736, 0.8333, 0.9751, 1.0, 0.9751, 1.0, 0.9736, 1.358, 2.375, 4.65, 2.375, 4.65, 2.625, 1.358, 2.625, 1.526, 3.086, 1.468, 3.086, 1.468, 1.914, 1.526, 1.914, 4.029, 2.625, 0.4343, 2.625, 0.4343, 2.375, 4.029, 2.375, 0.3904, 0.2238, 0.6096, 0.2238, 0.6096, 0.7762, 0.3904, 0.7762, 0.3333, 0.02216, 0.3333, 0.02362, 0.5, 0.02362, 0.5, 0.02216, 0.1667, 0.9736, 0.1667, 0.9751, 0.3333, 0.9751, 0.3333, 0.9736, 0.6, 0.3524, 0.65, 0.5, 0.6, 0.6762, 0.55, 0.5, 1.888, 0.5352, -0.8875, 0.5352, -0.8875, 0.4648, 1.888, 0.4648, 0.1667, 0.4316, 0.1667, 0.429, 0.0, 0.429, 0.0, 0.4316, 0.3333, 0.02643, 0.3333, 0.02832, 0.5, 0.02832, 0.5, 0.02643, 0.6667, 0.4432, 0.6667, 0.4405, 0.5, 0.4405, 0.5, 0.4432, 0.5, 0.429, 0.5, 0.4316, 0.6667, 0.4316, 0.6667, 0.429, 0.85, 0.5, 0.8, 0.3524, 0.8, 0.1762, 0.9, 0.3238, 0.0, 0.9736, 0.0, 0.9751, 0.1667, 0.9751, 0.1667, 0.9736, 2.991, 2.625, 0.2985, 2.625, 0.2985, 2.375, 2.991, 2.375, 0.3333, 0.0249, 0.3333, 0.02643, 0.5, 0.02643, 0.5, 0.0249, 0.0, 0.0, 0.0, 0.0, 0.0, 0.0, 0.5, 0.4432, 0.5, 0.4405, 0.3333, 0.4405, 0.3333, 0.4432, 1.0, 0.4385, 1.0, 0.4368, 0.8333, 0.4368, 0.8333, 0.4385, 0.08331, 0.0, 0.25, 0.0, 0.25, 1.0, 0.08331, 1.0, 0.5, 0.0, 0.625, 0.0, 0.625, 1.0, 0.5, 1.0, 0.8333, 0.02216, 0.8333, 0.02014, 0.6667, 0.02014, 0.6667, 0.02216, 0.875, 1.0, 0.75, 1.0, 0.75, 0.0, 0.875, 0.0, 0.25, 1.0, 0.0, 1.0, 0.0, 0.0, 0.25, 0.0, 0.6667, 0.02216, 0.6667, 0.02362, 0.8333, 0.02362, 0.8333, 0.02014, 0.8333, 0.02216, 1.0, 0.02216, 0.25, 1.0, 0.08331, 1.0, 0.08331, 0.0, 0.25, 0.0, 0.25, 0.5515, 0.25, 0.6097, 0.5, 0.6097, 0.5, 0.5515, 0.6667, 0.02832, 0.6667, 0.03076, 0.8333, 0.03076, 0.8333, 0.02832, 0.6667, 0.4338, 0.6667, 0.4316, 0.5, 0.4316, 0.5, 0.4338, 0.9995, 0.9995, 0.000488, 0.9995, 0.000488, 0.000488, 0.9995, 0.000488, 0.3333, 0.02362, 0.3333, 0.02216, 0.1667, 0.02216, 0.6667, 0.03076, 0.6667, 0.02832, 0.5, 0.02832, 0.5, 0.03076, 0.0, 0.0, 0.125, 0.0, 0.125, 1.0, 0.0, 1.0, 0.6667, 0.02362, 0.6667, 0.0249, 0.8333, 0.0249, 0.3333, 0.0249, 0.3333, 0.02362, 0.1667, 0.02362, 0.6667, 0.9709, 0.6667, 0.9697, 0.5, 0.9697, 0.5, 0.9709, 0.0, 0.9751, 0.0, 1.0, 0.1667, 1.0, 0.1667, 0.9751, 0.6667, 0.02362, 0.6667, 0.02216, 0.5, 0.02216, 0.5, 0.02362, 0.3333, 0.9722, 0.3333, 0.9736, 0.5, 0.9736, 0.5, 0.9722, 0.5, 0.4368, 0.5, 0.4385, 0.6667, 0.4385, 0.6667, 0.4368, 0.5, 1.0, 0.375, 1.0, 0.375, 0.0, 0.5, 0.0, 0.5, 1.0, 0.5, 0.9049, 0.25, 0.9049, 0.25, 1.0, 0.3333, 0.02832, 0.3333, 0.03076, 0.5, 0.03076, 0.5, 0.02832, 0.4921, 0.2238, 0.5079, 0.2238, 0.5079, 0.7762, 0.4921, 0.7762, 0.5, 0.4408, 0.5, 0.3833, 0.25, 0.3833, 0.25, 0.4408, 0.3333, 0.429, 0.3333, 0.4316, 0.5, 0.4316, 0.5, 0.429, 0.6667, 0.02014, 0.6667, 0.01727, 0.5, 0.01727, 0.5, 0.02014, 1.0, 0.9653, 1.0, 0.4432, 0.8333, 0.4432, 0.8333, 0.9653, 0.6667, 0.9684, 0.6667, 0.9669, 0.5, 0.9669, 0.5, 0.9684, 0.8333, 0.0, 0.8333, 0.01727, 1.0, 0.01727, 1.0, 0.0, 0.1667, 0.9653, 0.1667, 0.4432, 0.0, 0.4432, 0.0, 0.9653, 1.0, 0.4354, 1.0, 0.4338, 0.8333, 0.4338, 0.8333, 0.4354, 0.4921, 0.6096, 0.4921, 0.3904, 0.5079, 0.3904, 0.5079, 0.6096, 0.000488, 0.000488, 0.9995, 0.000488, 0.9995, 0.9995, 0.000488, 0.9995, 0.3988, 0.4648, 0.6012, 0.4648, 0.6012, 0.5352, 0.3988, 0.5352, 0.0, 0.496, 0.0, 0.5515, 0.25, 0.5515, 0.25, 0.496, 0.8333, 0.429, 0.8333, 0.4316, 1.0, 0.4316, 1.0, 0.429, 0.1667, 0.02216, 0.1667, 0.02014, 0.0, 0.02014, 0.8333, 0.9751, 0.8333, 0.9736, 0.6667, 0.9736, 0.6667, 0.9751, 0.1667, 0.02643, 0.1667, 0.02832, 0.3333, 0.02832, 0.3333, 0.02643, 0.0, 0.02832, 0.0, 0.03076, 0.1667, 0.03076, 0.1667, 0.02832, 1.888, 0.5204, -0.8875, 0.5204, -0.8875, 0.4796, 1.888, 0.4796, 0.2, 0.3524, 0.25, 0.5, 0.2, 0.6762, 0.15, 0.5, 0.8, 0.3524, 0.85, 0.5, 0.8, 0.6762, 0.75, 0.5, 0.1667, 0.4405, 0.1667, 0.4385, 0.0, 0.4385, 0.0, 0.4405, 0.7, 0.6476, 0.65, 0.5, 0.7, 0.3238, 0.75, 0.5, 0.6, 0.1762, 0.5, 0.3238, 0.4, 0.3524, 0.4, 0.1762, 0.25, 0.1776, 0.25, 0.09338, 0.0, 0.09338, 0.0, 0.1776, 0.2, 0.1762, 0.2, 0.3524, 0.09998, 0.3238, 0.7, 0.3238, 0.6, 0.3524, 0.6, 0.1762, 0.8, 0.1762, 0.8333, 0.9697, 0.8333, 0.9684, 0.6667, 0.9684, 0.6667, 0.9697, 0.8333, 0.02643, 0.8333, 0.0249, 0.6667, 0.0249, 0.6667, 0.02643, 0.0, 0.0, 0.0, 0.0, 0.0, 0.0, 0.0, 0.6097, 0.0, 0.6726, 0.25, 0.6726, 0.25, 0.6097, 0.5, 0.4354, 0.5, 0.4338, 0.3333, 0.4338, 0.09998, 0.0, 0.2, 0.1762, 0.09998, 0.3238, 0.0, 0.1762, 0.25, 0.8191, 0.25, 0.9049, 0.5, 0.9049, 0.5, 0.8191, 0.3333, 0.4385, 0.3333, 0.4405, 0.5, 0.4405, 0.5, 0.4385, 0.4, 0.3524, 0.45, 0.5, 0.4, 0.6762, 0.35, 0.5, 2.153, 0.000488, 2.847, 0.000488, 2.847, 0.9995, 2.153, 0.9995, -0.125, 0.0, 0.0, 0.0, 0.0, 1.0, -0.125, 1.0, 0.5, 0.4385, 0.5, 0.4405, 0.6667, 0.4405, 0.6667, 0.4385, 0.4, 0.1762, 0.4, 0.3524, 0.3, 0.3238, 0.2, 0.1762, 0.1667, 0.9684, 0.1667, 0.9697, 0.3333, 0.9697, 0.3333, 0.9684, 0.7, 0.8238, 0.8, 0.6762, 0.9, 0.8238, 0.8, 1.0, 0.5, 0.6726, 0.5, 0.6097, 0.25, 0.6097, 0.25, 0.6726, 0.75, 0.5, 0.75, 0.9995, 0.6801, 0.9995, 0.6801, 0.5, 0.3333, 0.9684, 0.3333, 0.9669, 0.1667, 0.9669, 0.04999, 0.5, 0.09998, 0.6476, 0.0, 0.6762, 0.5, 0.3238, 0.55, 0.5, 0.45, 0.5, 0.4, 0.3524, 0.45, 0.5, 0.5, 0.6476, 0.4, 0.6762, 0.35, 0.5, 0.3, 0.8238, 0.4, 0.6762, 0.5, 0.8238, 0.4, 1.0, 0.4167, 0.0, 0.5833, 0.0, 0.5833, 1.0, 0.4167, 1.0, 0.5, 0.0, 0.625, 0.0, 0.625, 1.0, 0.5, 1.0, 0.4921, 0.2238, 0.5079, 0.2238, 0.5079, 0.7762, 0.4921, 0.7762, 0.1667, 0.9669, 0.1667, 0.9653, 0.0, 0.9653, 0.0, 0.0, 0.0, 0.0, 0.0, 0.0, 0.625, 0.0, 0.75, 0.0, 0.75, 1.0, 0.625, 1.0, 0.9, 0.6476, 0.85, 0.5, 0.9, 0.3238, 0.95, 0.5, 0.0, 0.4316, 0.0, 0.4338, 0.1667, 0.4338, 0.1667, 0.4316, 0.6, 0.1762, 0.6, 0.3524, 0.5, 0.3238, 0.09998, 0.8238, 0.2, 0.6762, 0.3, 0.6476, 0.3, 0.8238, 1.0, 0.9684, 1.0, 0.9669, 0.8333, 0.9684, 0.8333, 0.9697, 0.25, 0.5, 0.2, 0.3524, 0.3, 0.3238, 0.8, 0.6762, 0.9, 0.6476, 0.9, 0.8238, 0.7, 0.8238, 0.6667, 0.9697, 0.6667, 0.9709, 0.8333, 0.9709, 0.0, 1.0, -0.09998, 0.8238, 0.09998, 0.8238, 0.8, 0.3524, 0.85, 0.5, 0.8, 0.6762, 0.75, 0.5, 0.65, 0.5, 0.7, 0.6476, 0.6, 0.6762, -0.03662, 0.9995, -0.03662, 0.5, 0.03662, 0.5, 0.03662, 0.9995, 0.7, 0.8238, 0.6, 0.6762, 0.7, 0.6476, 0.3, 0.6476, 0.25, 0.5, 0.3, 0.3238, 0.35, 0.5, 0.6667, 0.9669, 0.6667, 0.9684, 0.8333, 0.9684, 0.9, 0.8238, 0.8, 0.6762, 0.9, 0.6476, 0.5, 0.8191, 0.5, 0.742, 0.25, 0.742, 0.25, 0.8191, 0.7, 0.0, 0.8, 0.1762, 0.6, 0.1762, 0.15, 0.5, 0.2, 0.6762, 0.09998, 0.6476, 0.6091, 0.5, 0.6091, 0.9995, 0.5366, 0.9995, 0.5366, 0.5, 0.8333, 0.01727, 0.8333, 0.02014, 1.0, 0.02014, 1.0, 0.01727, 0.6667, 0.9669, 0.6667, 0.9653, 0.5, 0.9653, 0.5, 0.9669, 0.09998, 0.3238, 0.0, 0.3524, 0.0, 0.1762, 0.2, 0.1762, 0.75, 0.0, 0.875, 0.0, 0.875, 1.0, 0.75, 1.0, 0.0, 0.4368, 0.0, 0.4385, 0.1667, 0.4385, 0.85, 0.5, 0.9, 0.6476, 0.8, 0.6762, 0.5, 1.0, 0.5833, 1.0, 0.75, 1.0, 0.9167, 1.0, 0.55, 0.5, 0.5, 0.3238, 0.6, 0.3524, 0.25, 0.5, 0.3, 0.6476, 0.2, 0.6762, 0.3333, 0.9669, 0.3333, 0.9653, 0.1667, 0.9653, 0.1667, 0.9669, 0.4167, 1.0, 0.25, 1.0, 0.25, 0.0, 0.4167, 0.0, 0.08331, 1.0, -0.08331, 1.0, -0.08331, 0.0, 0.08331, 0.0, 0.6012, 0.5204, 0.3988, 0.5204, 0.3988, 0.4796, 0.6012, 0.4796, 0.0, 0.4338, 0.0, 0.4354, 0.1667, 0.4354, 0.375, 0.0, 0.5, 0.0, 0.5, 1.0, 0.375, 1.0, 0.5, 0.4385, 0.5, 0.4368, 0.3333, 0.4368, 0.75, 0.5, 0.8, 0.6762, 0.7, 0.6476, 0.2, 0.3524, 0.25, 0.5, 0.2, 0.6762, 0.15, 0.5, 0.75, 0.5, 0.7, 0.3238, 0.8, 0.3524, 0.0, 0.8191, 0.0, 0.9049, 0.25, 0.9049, 0.25, 0.8191, 0.0, 0.0, 0.0, 0.0, 0.0, 0.0, 0.1667, 0.02832, 0.1667, 0.02643, 0.0, 0.02643, 0.0, 0.02832, 0.2, 0.1762, 0.3, 0.3238, 0.2, 0.3524, 0.5, 0.8238, 0.6, 0.6762, 0.7, 0.8238, 0.6, 1.0, 0.75, 1.0, 0.5833, 1.0, 0.5833, 0.0, 0.75, 0.0, 0.8333, 0.9653, 0.8333, 0.9669, 1.0, 0.9669, 0.0, 0.4354, 0.0, 0.4368, 0.1667, 0.4368, -0.09998, 0.0, 0.0, 0.1762, -0.2, 0.1762, 0.6667, 0.0249, 0.6667, 0.02362, 0.5, 0.02362, 0.5, 0.0249, 0.55, 0.5, 0.6, 0.6762, 0.5, 0.6476, 0.2, 0.6762, 0.3, 0.6476, 0.3, 0.8238, 0.09998, 0.8238, 0.25, 0.0, 0.4167, 0.0, 0.4167, 1.0, 0.25, 1.0, 0.04999, 0.5, 0.09998, 0.3238, 0.15, 0.5, 0.09998, 0.6476, 0.8333, 0.9709, 0.8333, 0.9722, 1.0, 0.9722, 0.0, 0.1762, 0.0, 0.3524, -0.09998, 0.3238, 0.4, 0.1762, 0.4, 0.3524, 0.3, 0.3238, 0.2, 0.1762, 0.09998, 0.6476, 0.2, 0.6762, 0.09998, 0.8238, 0.0, 0.6762, 0.3333, 0.9709, 0.3333, 0.9697, 0.1667, 0.9697, 0.3, 0.3238, 0.4, 0.3524, 0.35, 0.5, 0.25, 0.5, 0.5, 0.8238, 0.5, 0.6476, 0.6, 0.6762, 0.8333, 0.0249, 0.8333, 0.02643, 1.0, 0.02643, 0.0, 0.9669, 0.0, 0.9684, 0.1667, 0.9697, 0.1667, 0.9684, 0.1667, 0.9722, 0.1667, 0.9709, 0.0, 0.9709, 0.3, 0.8238, 0.3, 0.6476, 0.4, 0.6762, -0.09998, 0.8238, -0.09998, 0.6476, 0.0, 0.6762, 0.09998, 0.8238, 0.1667, 0.9709, 0.1667, 0.9722, 0.3333, 0.9722, 0.3333, 0.9709, 0.35, 0.5, 0.4, 0.6762, 0.3, 0.8238, 0.3, 0.6476, 0.2, 1.0, 0.09998, 0.8238, 0.3, 0.8238, 0.5, 0.8238, 0.35, 0.5, 0.3, 0.3238, 0.4, 0.3524, 0.7, 0.8238, 0.6, 0.6762, 0.7, 0.6476, 0.55, 0.5, 0.6, 0.6762, 0.5, 0.6476, 0.85, 0.5, 0.9, 0.6476, 0.8, 0.6762, 0.3333, 0.9736, 0.3333, 0.9722, 0.1667, 0.9722, 0.65, 0.5, 0.6, 0.3524, 0.7, 0.3238, 0.2, 0.1762, 0.3, 0.3238, 0.2, 0.3524, 0.6667, 0.9722, 0.6667, 0.9736, 0.8333, 0.9736, 0.8, 0.1762, 0.8, 0.3524, 0.7, 0.3238, 0.4167, 0.0, 0.5833, 1.0, 0.4167, 1.0, 0.0, 1.0, -0.25, 1.0, -0.25, 0.0, 0.0, 0.0, 0.3, 0.6476, 0.25, 0.5, 0.35, 0.5, 0.9, 0.6476, 0.85, 0.5, 0.9, 0.3238, 0.95, 0.5, 0.3, 0.8238, 0.4, 0.6762, 0.5, 0.6476, 0.5, 0.8238, 0.5, 0.3238, 0.55, 0.5, 0.45, 0.5, 0.4, 0.3524, 0.0, 0.0, 0.0, 0.0, 0.0, 0.0, 0.0, 0.0, 0.0, 0.1762, 0.09998, 0.3238, 0.0, 0.3524, 0.25, 0.5, 0.2, 0.3524, 0.3, 0.3238, 0.75, 0.9995, 0.75, 0.5, 0.8199, 0.5, 0.8199, 0.9995, 0.0, 0.3524, 0.04999, 0.5, -0.04999, 0.5, 0.85, 0.5, 0.8, 0.3524, 0.9, 0.3238, 0.1667, 0.02643, 0.1667, 0.0249, 0.0, 0.0249, 1.888, 0.3988, 1.888, 0.6012, -0.8875, 0.6012, -0.8875, 0.3988, 0.75, 0.5, 0.7, 0.3238, 0.8, 0.3524, 0.5, 0.4368, 0.5, 0.4354, 0.3333, 0.4354, 0.15, 0.5, 0.09998, 0.3238, 0.2, 0.3524, -0.04999, 0.5, -0.09998, 0.3238, 0.0, 0.3524, 0.25, 0.5, 0.3, 0.6476, 0.2, 0.6762, 0.5, 0.6476, 0.45, 0.5, 0.55, 0.5, 0.5, 0.8238, 0.4, 0.6762, 0.5, 0.6476, 0.15, 0.5, 0.09998, 0.3238, 0.2, 0.3524, 0.35, 0.5, 0.4, 0.6762, 0.3, 0.6476, 0.15, 0.5, 0.2, 0.6762, 0.09998, 0.8238, 0.09998, 0.6476, -0.04999, 0.5, -0.09998, 0.3238, 0.0, 0.3524, 0.7, 0.8238, 0.7, 0.6476, 0.8, 0.6762, 0.0, 0.4408, 0.0, 0.496, 0.25, 0.496, 0.25, 0.4408, 0.5, 0.0, 0.6, 0.1762, 0.4, 0.1762, 0.2, 0.1762, 0.6667, 0.9653, 0.6667, 0.4432, 0.5, 0.4432, 0.5, 0.9653, 0.4, 0.3524, 0.45, 0.5, 0.35, 0.5, 0.75, 0.1776, 0.75, 0.09338, 0.5, 0.09338, 0.5, 0.1776, 0.75, 0.6726, 0.75, 0.742, 1.0, 0.742, 1.0, 0.6726, 0.5, 0.6476, 0.45, 0.5, 0.55, 0.5, 0.6801, 0.5, 0.6801, 0.000488, 0.75, 0.000488, 0.75, 0.5, 0.25, 0.5, 0.25, 0.9995, 0.1801, 0.9995, 0.1801, 0.5, 0.75, 0.5, 0.8, 0.6762, 0.7, 0.6476, 0.75, 0.09338, 0.75, 0.0, 0.5, 0.0, 0.5, 0.09338, 0.7, 0.8238, 0.7, 0.6476, 0.8, 0.6762, 0.45, 0.5, 0.5, 0.6476, 0.4, 0.6762, 0.6, 0.1762, 0.5, 0.3238, 0.4, 0.3524, 0.4, 0.1762, 0.6, 0.1762, 0.6, 0.3524, 0.5, 0.3238, 0.3, 0.0, 0.4, 0.1762, 0.2, 0.1762, 0.75, 0.0, -0.08331, 0.0, 0.08331, 1.0, 0.9167, 1.0, 1.0, 1.0, 1.0, 0.9049, 0.75, 0.9049, 0.75, 1.0, 0.5, 1.0, 0.25, 1.0, 0.25, 0.0, 0.5, 0.0, 0.0, 0.6762, 0.09998, 0.6476, 0.09998, 0.8238, -0.09998, 0.8238, 1.0, 0.4338, 1.0, 0.4316, 0.8333, 0.4316, 0.8333, 0.4338, 0.9, 0.3238, 0.8, 0.3524, -0.2, 0.1762, 0.0, 0.1762, 0.09998, 0.6476, 0.04999, 0.5, 0.15, 0.5, 0.1091, 0.5, 0.1091, 0.9995, 0.03662, 0.9995, 0.03662, 0.5, 1.0, 0.6097, 1.0, 0.5515, 0.75, 0.5515, 0.75, 0.6097, 0.0, 0.6726, 0.0, 0.742, 0.25, 0.742, 0.25, 0.6726, -0.08331, 0.0, 0.08331, 1.0, -0.08331, 1.0, 0.75, 0.496, 0.75, 0.4408, 0.5, 0.4408, 0.5, 0.496, 1.0, 0.9049, 1.0, 0.8191, 0.75, 0.8191, 0.75, 0.9049, 0.25, 0.3214, 0.25, 0.2532, 0.0, 0.2532, 0.0, 0.3214, 0.75, 1.0, 0.75, 0.9049, 0.5, 0.9049, 0.5, 1.0, 0.5, 0.0, 0.5, 0.0, 0.25, 0.0, 0.5, 0.742, 0.5, 0.6726, 0.25, 0.6726, 0.25, 0.742, 1.0, 0.2532, 1.0, 0.1776, 0.75, 0.1776, 0.75, 0.2532, 0.6091, 0.5, 0.6091, 0.000488, 0.6801, 0.000488, 0.6801, 0.5, 0.0, 0.6762, -0.09998, 0.6476, -0.04999, 0.5, 0.04999, 0.5, 0.04999, 0.5, 0.0, 0.6762, -0.09998, 0.6476, -0.04999, 0.5, 0.75, 0.4408, 0.75, 0.3833, 0.5, 0.3833, 0.5, 0.4408, 0.3333, 0.9736, 0.3333, 0.9751, 0.5, 0.9751, 0.5, 0.9736, 0.75, 0.9049, 0.75, 0.8191, 0.5, 0.8191, 0.5, 0.9049, 1.0, 0.8191, 1.0, 0.742, 0.75, 0.742, 0.75, 0.8191, 0.5, 0.3833, 0.5, 0.3214, 0.25, 0.3214, 0.25, 0.3833, 0.9167, 1.0, 0.75, 1.0, 0.75, 0.0, 0.9167, 0.0, 0.75, 0.8191, 0.75, 0.742, 0.5, 0.742, 0.5, 0.8191, 0.25, 0.8191, 0.25, 0.742, 0.0, 0.742, 0.0, 0.8191, 0.0, 1.0, -0.09998, 0.8238, 0.09998, 0.8238, 0.5, 0.496, 0.5, 0.5515, 0.75, 0.5515, 0.75, 0.496, 0.6667, 0.9751, 0.6667, 0.9736, 0.5, 0.9736, 0.5, 0.9751, 0.04999, 0.5, 0.09998, 0.6476, 0.0, 0.6762, 0.5, 0.8238, 0.5, 0.6476, 0.6, 0.6762, 0.7, 0.8238, -0.09998, 0.0, 0.0, 0.1762, -0.2, 0.1762, 0.7, 0.6476, 0.65, 0.5, 0.7, 0.3238, 0.75, 0.5, 0.6667, 0.9722, 0.6667, 0.9709, 0.5, 0.9709, 0.5, 0.9722, 0.5, 1.0, 0.5, 1.0, 0.75, 1.0, 0.75, 0.3833, 0.75, 0.3214, 0.5, 0.3214, 0.5, 0.3833, 0.2, 0.1762, 0.2, 0.3524, 0.09998, 0.3238, 0.09998, 0.0, 0.2, 0.1762, 0.0, 0.1762, 0.03662, 0.5, 0.03662, 0.000488, 0.1091, 0.000488, 0.1091, 0.5, 0.5, 0.1776, 0.5, 0.2532, 0.75, 0.2532, 0.75, 0.1776, 0.1667, 0.0, 0.1667, 0.01727, 0.3333, 0.01727, 0.3333, 0.0, 0.0, 0.9049, 0.0, 1.0, 0.25, 1.0, 0.25, 0.9049, 0.3199, 0.5, 0.3199, 0.9995, 0.25, 0.9995, 0.25, 0.5, 0.5, 0.1776, 0.5, 0.09338, 0.25, 0.09338, 0.25, 0.1776, 0.25, 0.0, 0.375, 0.0, 0.375, 1.0, 0.25, 1.0, 0.65, 0.5, 0.6, 0.3524, 0.7, 0.3238, 0.04999, 0.5, 0.0, 0.3524, 0.09998, 0.3238, 0.0, 0.5515, 0.0, 0.6097, 0.25, 0.6097, 0.25, 0.5515, 0.8199, 0.000488, 0.8199, 0.5, 0.75, 0.5, 0.75, 0.000488, 0.8909, 0.000488, 0.8909, 0.5, 0.8199, 0.5, 0.8199, 0.000488, 3.643, 4.566, 4.997, 4.566, 4.997, 4.997, 3.487, 4.997, 0.25, 0.2532, 0.25, 0.1776, 0.0, 0.1776, 0.0, 0.2532, 0.25, 1.0, 0.08331, 1.0, 0.08331, 0.0, 0.25, 0.0, 0.0, 0.3833, 0.0, 0.4408, 0.25, 0.4408, 0.25, 0.3833, 0.3199, 0.5, 0.3199, 0.000488, 0.3909, 0.000488, 0.3909, 0.5, 1.0, 0.4432, 1.0, 0.4405, 0.8333, 0.4405, 0.8333, 0.4432, 1.0, 0.4408, 1.0, 0.3833, 0.75, 0.3833, 0.75, 0.4408, 0.9995, 0.9995, 0.000488, 0.9995, 0.000488, 0.000488, 0.9995, 0.000488, 0.4634, 0.5, 0.4634, 0.000488, 0.5366, 0.000488, 0.5366, 0.5, 0.5, 0.3214, 0.5, 0.2532, 0.25, 0.2532, 0.25, 0.3214, 0.3199, 0.000488, 0.3199, 0.5, 0.25, 0.5, 0.25, 0.000488, 0.09998, 0.3238, 0.15, 0.5, 0.04999, 0.5, 0.0, 0.3524, 0.3333, 0.9709, 0.3333, 0.9722, 0.5, 0.9722, 0.5, 0.9709, 0.75, 0.0, 0.75, 0.09338, 1.0, 0.09338, 1.0, 0.0, 0.6875, 0.8568, 0.625, 0.8568, 0.625, 0.714, 0.6875, 0.714, 0.75, 0.3214, 0.75, 0.3833, 1.0, 0.3833, 1.0, 0.3214, 0.7, 0.0, 0.8, 0.1762, 0.6, 0.1762, 0.5, 0.09338, 0.5, 0.0, 0.25, 0.0, 0.25, 0.09338, 0.8909, 0.5, 0.8909, 0.9995, 0.8199, 0.9995, 0.8199, 0.5, 0.5, 0.5515, 0.5, 0.496, 0.25, 0.496, 0.25, 0.5515, 0.6091, 0.000488, 0.6091, 0.5, 0.5366, 0.5, 0.5366, 0.000488, 0.6, 1.0, 0.5, 0.8238, 0.7, 0.8238, 0.6667, 0.02643, 0.6667, 0.0249, 0.5, 0.0249, 0.5, 0.02643, 0.2, 1.0, 0.09998, 0.8238, 0.3, 0.8238, 0.6667, 0.9736, 0.6667, 0.9722, 0.5, 0.9722, 0.5, 0.9736, 0.65, 0.5, 0.7, 0.6476, 0.6, 0.6762, 0.8909, 0.5, 0.8909, 0.000488, 0.9634, 0.000488, 0.9634, 0.5, 0.75, 0.4408, 0.75, 0.496, 1.0, 0.496, 1.0, 0.4408, 0.75, 0.6726, 0.75, 0.6097, 0.5, 0.6097, 0.5, 0.6726, 0.4634, 0.5, 0.4634, 0.9995, 0.3909, 0.9995, 0.3909, 0.5, 0.75, 0.496, 0.75, 0.5515, 1.0, 0.5515, 1.0, 0.496, 0.1091, 0.5, 0.1091, 0.000488, 0.1801, 0.000488, 0.1801, 0.5, 0.4634, 0.000488, 0.4634, 0.5, 0.3909, 0.5, 0.3909, 0.000488, 0.75, 0.3214, 0.75, 0.2532, 0.5, 0.2532, 0.5, 0.3214, 1.0, 0.1776, 1.0, 0.09338, 0.75, 0.09338, 0.75, 0.1776, 0.5, 0.0, 0.6, 0.1762, 0.4, 0.1762, 0.55, 0.5, 0.5, 0.3238, 0.6, 0.3524, 0.5, 0.5515, 0.5, 0.6097, 0.75, 0.6097, 0.75, 0.5515, 0.3199, 0.9995, 0.3199, 0.5, 0.3909, 0.5, 0.3909, 0.9995, 0.0, 0.3524, 0.04999, 0.5, -0.04999, 0.5, 0.5, 0.0, 0.25, 0.0, 0.0, 0.0, 0.5, 1.0, 0.25, 1.0, 0.5, 1.0, 0.1801, 0.5, 0.1801, 0.000488, 0.25, 0.000488, 0.25, 0.5, 0.8909, 0.9995, 0.8909, 0.5, 0.9634, 0.5, 0.9634, 0.9995, -0.09998, 0.8238, -0.09998, 0.6476, 0.0, 0.6762, 0.0625, 0.8568, 0.0, 0.8568, 0.0, 0.714, 0.0625, 0.714, 0.75, 0.2532, 0.75, 0.3214, 1.0, 0.3214, 1.0, 0.2532, 0.5, 1.0, 0.0, 1.0, 0.25, 1.0, 0.8, 1.0, 0.7, 0.8238, 0.9, 0.8238, 0.0, 0.0, 0.125, 0.0, 0.125, 1.0, 0.0, 1.0, 0.6091, 0.9995, 0.6091, 0.5, 0.6801, 0.5, 0.6801, 0.9995, 0.5, 0.0, 0.0, 0.0, -0.25, 0.0, 0.75, 0.742, 0.75, 0.6726, 0.5, 0.6726, 0.5, 0.742, 0.5, 0.0, 0.75, 0.0, 0.5, 0.0, 0.8, 0.1762, 0.8, 0.3524, 0.7, 0.3238, 0.5, 0.2532, 0.5, 0.1776, 0.25, 0.1776, 0.25, 0.2532, 0.5, 0.496, 0.5, 0.4408, 0.25, 0.4408, 0.25, 0.496, 0.3333, 0.9697, 0.3333, 0.9709, 0.5, 0.9709, 0.5, 0.9697, 0.5366, 0.5, 0.5366, 0.9995, 0.4634, 0.9995, 0.4634, 0.5, 0.5, 1.0, -0.25, 1.0, 0.0, 1.0, 1.416, 2.375, 1.464, 2.375, 1.464, 2.625, 1.416, 2.625, 1.16, 2.625, 1.105, 2.625, 1.105, 2.375, 1.16, 2.375, 0.1191, 1.914, 0.1744, 1.914, 0.1744, 3.086, 0.1191, 3.086, 0.8125, 0.714, 0.5, 0.5, 0.5, 0.5, 0.875, 0.714, -0.08331, 0.002502, 0.08331, 0.002502, 0.08331, 4.997, -0.08331, 4.997, 3.303, 2.375, 3.35, 2.375, 3.35, 2.625, 3.303, 2.625, 0.625, 0.714, 0.5, 0.5, 0.5, 0.5, 0.6875, 0.714, 1.044, 2.625, 0.009155, 2.625, 0.009155, 2.375, 1.044, 2.375, 1.21, 2.625, 1.16, 2.625, 1.16, 2.375, 1.21, 2.375, 0.4811, 0.0, 0.4811, 1.0, 0.269, 1.0, 0.269, 0.0, 0.4167, 0.9995, 0.25, 0.9995, 0.25, 0.000488, 0.4167, 0.000488, 1.464, 2.375, 1.523, 2.375, 1.523, 2.625, 1.464, 2.625, 4.997, 3.086, 3.487, 3.086, 3.487, 1.914, 4.997, 1.914, 0.269, 0.0, 0.269, 1.0, 0.2556, 1.0, 0.2556, 0.0, 0.5833, 4.997, 0.4167, 4.997, 0.4167, 0.002502, 0.5833, 0.002502, 0.3988, 0.4802, 0.6012, 0.4802, 0.6012, 0.5198, 0.3988, 0.5198, 4.997, 0.9995, 0.002502, 0.9995, 0.002502, 0.000488, 4.997, 0.000488, 0.959, 0.0, 0.959, 0.03625, 0.04102, 0.03625, 0.04102, 0.0, 0.75, 4.997, 0.5833, 4.997, 0.5833, 0.002502, 0.75, 0.002502, 0.04102, 0.0, 0.04102, 0.03625, 0.0, 0.03625, 0.04102, 0.9637, 0.04102, 1.0, 0.0, 0.9637, 1.0, 0.03625, 0.959, 0.03625, 0.959, 0.0, 0.959, 0.9637, 1.0, 0.9637, 0.959, 1.0, 0.959, 0.03625, 0.959, 0.0, 1.0, 0.03625, 0.04102, 0.03625, 0.0, 0.03625, 0.04102, 0.0, 0.0, 0.9637, 0.04102, 0.9637, 0.04102, 1.0, 0.959, 1.0, 0.959, 0.9637, 1.0, 0.9637, 0.8462, 0.9, 0.1538, 0.9, 0.1538, 0.09998, 0.8462, 0.09998, 0.959, 0.9637, 0.959, 1.0, 0.04102, 1.0, 0.04102, 0.9637, 3.143, 2.625, 3.099, 2.625, 3.099, 2.375, 3.143, 2.375, 0.5, 0.0, 0.75, 0.0, 0.75, 1.0, 0.5, 1.0, 0.0, 1.0, -0.125, 1.0, -0.125, 0.0, 0.0, 0.0, 0.1667, 0.429, 0.1667, 0.4316, 0.3333, 0.4316, 0.3333, 0.429, 0.001526, 0.5483, 0.9985, 0.5483, 0.9985, 0.7751, 0.001526, 0.7751, 0.5, 0.714, 0.5, 0.5, 0.5, 0.5, 0.5625, 0.714, 0.625, 0.0, 0.75, 0.0, 0.75, 1.0, 0.625, 1.0, 8.995, 0.9995, 0.004517, 0.9995, 0.004517, 0.000488, 8.995, 0.000488, 2.527, 0.9995, 1.905, 0.9995, 1.905, 0.000488, 2.527, 0.000488, 0.0, 0.0, 1.0, 0.0, 1.0, 1.0, 0.0, 1.0, 3.35, 2.375, 3.4, 2.375, 3.4, 2.625, 3.35, 2.625, 0.0, 0.0, 1.0, 0.0, 1.0, 1.0, 0.0, 1.0, 0.002991, 0.000488, 5.997, 0.000488, 5.997, 0.9995, 0.002991, 0.9995, 4.029, 2.375, 4.997, 2.375, 4.997, 2.625, 4.029, 2.625, 0.0, 0.0, 1.0, 0.0, 1.0, 1.0, 0.0, 1.0, 0.1667, 0.9751, 0.1667, 1.0, 0.3333, 1.0, 0.3333, 0.9751, 0.04102, 0.9637, 0.0, 0.9637, 0.0, 0.03625, 0.04102, 0.03625, 0.1667, 0.4316, 0.1667, 0.4338, 0.3333, 0.4338, 0.3333, 0.4316, 0.5, 0.5, 0.5874, 0.8829, 0.4126, 0.8829, 0.4126, 0.8829, 0.5, 0.5, 0.5874, 0.8829, 0.5, 0.5, 0.4126, 0.1171, 0.5874, 0.1171, 0.5874, 0.1171, 0.5, 0.5, 0.4126, 0.1171, 0.5, 0.5, 0.2551, 0.1929, 0.4126, 0.1171, 0.5874, 0.8829, 0.5, 0.5, 0.7449, 0.8071, 0.5, 0.5, 0.4126, 0.8829, 0.2551, 0.8071, 0.7449, 0.1929, 0.5, 0.5, 0.5874, 0.1171, 0.4126, 0.1171, 0.5, 0.5, 0.2551, 0.1929, 0.5, 0.5, 0.5874, 0.1171, 0.7449, 0.1929, 0.5, 0.5, 0.7449, 0.8071, 0.5874, 0.8829, 0.2551, 0.8071, 0.5, 0.5, 0.4126, 0.8829, 0.7449, 0.8071, 0.5, 0.5, 0.8539, 0.6704, 0.1461, 0.6704, 0.5, 0.5, 0.2551, 0.8071, 0.5, 0.5, 0.7449, 0.1929, 0.8539, 0.3296, 0.5, 0.5, 0.1461, 0.3296, 0.2551, 0.1929, 0.8539, 0.3296, 0.5, 0.5, 0.7449, 0.1929, 0.2551, 0.1929, 0.5, 0.5, 0.1461, 0.3296, 0.5, 0.5, 0.8539, 0.6704, 0.7449, 0.8071, 0.5, 0.5, 0.2551, 0.8071, 0.1461, 0.6704, 0.8539, 0.6704, 0.5, 0.5, 0.8928, 0.5, 0.5, 0.5, 0.1072, 0.5, 0.1461, 0.3296, 0.8928, 0.5, 0.5, 0.5, 0.8539, 0.3296, 0.5, 0.5, 0.8539, 0.3296, 0.8928, 0.5, 0.1461, 0.3296, 0.5, 0.5, 0.1072, 0.5, 0.1072, 0.5, 0.5, 0.5, 0.1461, 0.6704, 0.5, 0.5, 0.1461, 0.6704, 0.1072, 0.5, 0.5, 0.5, 0.8928, 0.5, 0.8539, 0.6704, 0.8333, 0.4316, 0.8333, 0.429, 0.6667, 0.429, 0.6667, 0.4316, 1.014, 0.5338, -0.0141, 0.5338, -0.0141, 0.2729, 1.014, 0.2729, 1.888, 0.6012, -0.8875, 0.6012, -0.8875, 0.3988, 1.888, 0.3988, 0.4167, 4.997, 0.25, 4.997, 0.25, 0.002502, 0.4167, 0.002502, 1.213, 1.914, 1.254, 1.914, 1.254, 3.086, 1.213, 3.086, 2.13, 0.000488, 2.87, 0.000488, 2.87, 0.9995, 2.13, 0.9995, -0.0141, -0.001038, 1.014, -0.001038, 1.014, 0.2598, -0.0141, 0.2598])
me_vsl_kellerbar.materials.append(mat_vslkbreichenfurnier)
me_vsl_kellerbar.materials.append(mat_vslkbrredwood)
me_vsl_kellerbar.materials.append(mat_vslkbrblackplastik02)
me_vsl_kellerbar.materials.append(mat_vslkbrchrome)
me_vsl_kellerbar.materials.append(mat_vslkbrbecht)
me_vsl_kellerbar.materials.append(mat_vslkbrredplastic)
me_vsl_kellerbar.materials.append(mat_vslkbrcm01)
me_vsl_kellerbar.materials.append(mat_vslkbrspiegel)
me_vsl_kellerbar.materials.append(mat_vslkbrbudweiser)
me_vsl_kellerbar.materials.append(mat_vslkbrsegafredo)
me_vsl_kellerbar.materials.append(mat_vslkbrbarglassestex)
me_vsl_kellerbar.use_remesh_fix_poles = True
me_vsl_kellerbar.use_remesh_preserve_attributes = False
me_vsl_kellerbar.update()

# ---- objects
ob_vsl_kellerbar = bpy.data.objects.new('VSL_kellerbar', me_vsl_kellerbar)

# ---- transforms, parenting, visibility, modifiers, constraints
ob_vsl_kellerbar.location = (-3.196, -16.31, -2.009)
ob_vsl_kellerbar.rotation_euler = (1.571, 0.0, 0.0)
_m = ob_vsl_kellerbar.modifiers.new('Auto Smooth', 'NODES')
_m.node_group = ng_auto_smooth
_gi = [s.identifier for s in ng_auto_smooth.interface.items_tree if s.item_type == 'SOCKET' and s.in_out == 'INPUT']
_m[_gi[1]] = 1.047  # Angle
_m = ob_vsl_kellerbar.modifiers.new('WeightedNormal', 'WEIGHTED_NORMAL')
_m.keep_sharp = True

# ---- collection membership
scene.collection.objects.link(ob_vsl_kellerbar)

# ---- scene / render settings (as saved in the file)
scene.frame_start = 1; scene.frame_end = 250; scene.frame_set(1)
scene.render.engine = 'BLENDER_EEVEE_NEXT'
scene.cycles.use_denoising = False
scene.cycles.samples = 128
scene.cycles.sampling_pattern = 'TABULATED_SOBOL'
scene.cycles.use_adaptive_sampling = False
scene.cycles.use_light_tree = False
scene.view_settings.view_transform = 'Filmic'
bpy.context.view_layer.update()

# ---- added for rendering (the .blend has no active camera and no usable light): camera, sun
cam_auto = bpy.data.cameras.new('AutoCamera')
cam_auto.lens = 50.0
cam_auto.sensor_width = 36.0
cam_auto.clip_end = 1000.0
ob_auto_camera = bpy.data.objects.new('AutoCamera', cam_auto)
scene.collection.objects.link(ob_auto_camera)
ob_auto_camera.location = (4.94539, -25.9949, 5.01108)
ob_auto_camera.rotation_euler = (1.09748, -7.21219e-08, 0.694738)
scene.camera = ob_auto_camera
light_auto_sun = bpy.data.lights.new('AutoSun', 'SUN')
light_auto_sun.energy = 3.0
light_auto_sun.angle = 0.0523599
ob_auto_sun = bpy.data.objects.new('AutoSun', light_auto_sun)
scene.collection.objects.link(ob_auto_sun)
ob_auto_sun.rotation_euler = (0.872665, 0.174533, 0.523599)
bpy.context.view_layer.update()
